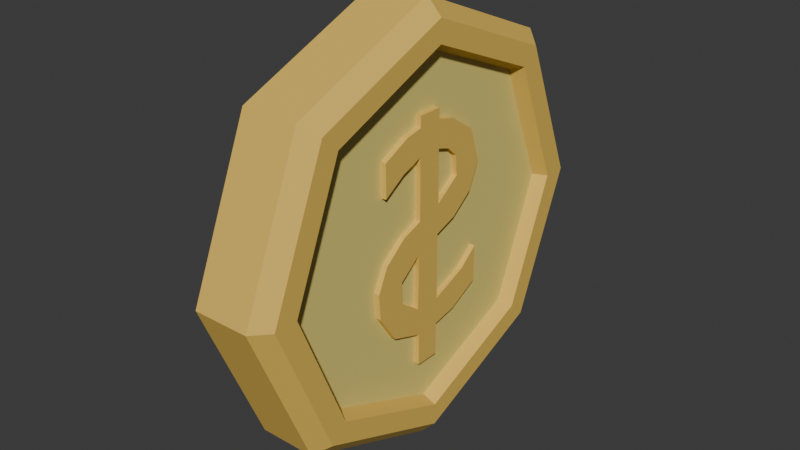 # Source: coin.blend  (saved by Blender 4.1.24; exported with 4.5.12 LTS)
import bpy
from mathutils import Matrix  # noqa: F401  (used for matrix-valued properties, if any)

bpy.ops.wm.read_factory_settings(use_empty=True)
scene = bpy.context.scene
scene.name = 'Scene'

# ---- collections
col_collection = bpy.data.collections.new('Collection'); scene.collection.children.link(col_collection)

# ---- materials (node trees are filled in below, after node groups)
mat_gold1 = bpy.data.materials.new('Gold1')
mat_gold1.use_backface_culling = True
mat_gold1.use_transparent_shadow = False
mat_gold1.diffuse_color = (0.8, 0.6698, 0.186, 1.0)
mat_gold2 = bpy.data.materials.new('Gold2')
mat_gold2.use_backface_culling = True
mat_gold2.use_transparent_shadow = False
mat_gold2.diffuse_color = (0.8, 0.5209, 0.09584, 1.0)

# ---- material node trees
mat_gold1.use_nodes = True; mat_gold1.node_tree.nodes.clear()
_N = mat_gold1.node_tree.nodes; _L = mat_gold1.node_tree.links
n0 = _N.new('ShaderNodeBsdfPrincipled'); n0.name = 'Principled BSDF'; n0.location = (10, 300)
n0.inputs[0].default_value = (0.8, 0.6698, 0.186, 1.0)
n0.inputs[2].default_value = 0.676
n0.inputs[20].default_value = 0.0
n1 = _N.new('ShaderNodeOutputMaterial'); n1.name = 'Material Output'; n1.location = (300, 300)
_L.new(n0.outputs[0], n1.inputs[0])
n1.is_active_output = True
mat_gold2.use_nodes = True; mat_gold2.node_tree.nodes.clear()
_N = mat_gold2.node_tree.nodes; _L = mat_gold2.node_tree.links
n0 = _N.new('ShaderNodeBsdfPrincipled'); n0.name = 'Principled BSDF'; n0.location = (10, 300)
n0.inputs[0].default_value = (0.8, 0.5209, 0.09584, 1.0)
n0.inputs[2].default_value = 0.8178
n0.inputs[20].default_value = 0.0
n1 = _N.new('ShaderNodeOutputMaterial'); n1.name = 'Material Output'; n1.location = (300, 300)
_L.new(n0.outputs[0], n1.inputs[0])
n1.is_active_output = True

# ---- world
world_world = bpy.data.worlds.new('World'); scene.world = world_world
world_world.use_nodes = True; world_world.node_tree.nodes.clear()
_N = world_world.node_tree.nodes; _L = world_world.node_tree.links
n0 = _N.new('ShaderNodeOutputWorld'); n0.name = 'World Output'; n0.location = (300, 300)
n1 = _N.new('ShaderNodeBackground'); n1.name = 'Background'; n1.location = (10, 300)
n1.inputs[0].default_value = (0.05088, 0.05088, 0.05088, 1.0)
_L.new(n1.outputs[0], n0.inputs[0])
n0.is_active_output = True
world_world.color = (0.05088, 0.05088, 0.05088)
world_world.use_sun_shadow = False
world_world.sun_shadow_jitter_overblur = 0.0

# ---- meshes
me_coin_cylinder_mesh = bpy.data.meshes.new('Coin_Cylinder-Mesh')
me_coin_cylinder_mesh.from_pydata([(0.02686, 0.1111, -0.1125), (0.02686, 0.1571, 0.0), (0.02686, 0.1111, 0.1125), (0.02686, 0.0, 0.1591), (0.02686, -0.1111, 0.1125), (0.02686, -0.1571, 0.0), (0.02686, -0.1111, -0.1125), (0.02686, 0.0, -0.1591), (-0.02686, 0.1571, 0.0), (-0.02686, 0.1111, -0.1125), (-0.02686, 0.0, -0.1591), (-0.02686, -0.1111, -0.1125), (-0.02686, -0.1571, 0.0), (-0.02686, -0.1111, 0.1125), (-0.02686, 0.0, 0.1591), (-0.02686, 0.1111, 0.1125), (-0.02629, 0.1414, 0.1414), (0.02629, 0.1414, 0.1414), (0.02629, 0.2, 0.0), (-0.02629, 0.2, 0.0), (-0.04, 0.0, -0.1647), (-0.04, 0.115, -0.1165), (-0.04, 0.1306, -0.1312), (-0.04, 0.0, -0.1853), (-0.04, -0.115, -0.1165), (-0.04, -0.1306, -0.1312), (-0.04, -0.1627, 0.0), (-0.04, -0.185, 0.0), (-0.04, -0.115, 0.1165), (-0.04, -0.1306, 0.1312), (-0.04, 0.0, 0.1647), (-0.04, 0.0, 0.1853), (0.04, 0.115, -0.1165), (0.04, 0.1627, 0.0), (0.02686, 0.1571, 0.0), (0.02686, 0.1111, -0.1125), (-0.04, 0.115, 0.1165), (-0.04, 0.1306, 0.1312), (-0.04, 0.1627, 0.0), (-0.04, 0.185, 0.0), (-0.04, -0.1627, 0.0), (-0.04, -0.115, 0.1165), (-0.02686, -0.1111, 0.1125), (-0.02686, -0.1571, 0.0), (-0.02629, 0.2, 0.0), (0.02629, 0.2, 0.0), (0.02629, 0.1414, -0.1414), (-0.02629, 0.1414, -0.1414), (0.04, 0.115, -0.1165), (0.04, 0.0, -0.1647), (0.04, 0.0, -0.1853), (0.04, 0.1306, -0.1312), (0.04, 0.1627, 0.0), (0.04, 0.185, 0.0), (0.04, 0.115, 0.1165), (0.04, 0.1306, 0.1312), (0.04, -0.115, -0.1165), (0.04, -0.1306, -0.1312), (-0.02629, -0.1414, -0.1414), (0.02629, -0.1414, -0.1414), (0.02629, -0.2, 0.0), (-0.02629, -0.2, 0.0), (0.04, -0.1627, 0.0), (0.04, -0.185, 0.0), (-0.02629, -0.2, 0.0), (0.02629, -0.2, 0.0), (0.02629, -0.1414, 0.1414), (-0.02629, -0.1414, 0.1414), (0.04, -0.115, 0.1165), (0.04, -0.1306, 0.1312), (-0.02629, -0.1414, 0.1414), (0.02629, -0.1414, 0.1414), (0.02629, 0.0, 0.2), (-0.02629, 0.0, 0.2), (0.04, 0.0, 0.1647), (0.04, 0.0, 0.1853), (-0.02629, 0.0, 0.2), (0.02629, 0.0, 0.2), (0.02629, 0.1414, 0.1414), (-0.02629, 0.1414, 0.1414), (-0.02629, 0.1414, -0.1414), (0.02629, 0.1414, -0.1414), (0.02629, 0.0, -0.2), (-0.02629, 0.0, -0.2), (-0.02629, 0.0, -0.2), (0.02629, 0.0, -0.2), (0.02629, -0.1414, -0.1414), (-0.02629, -0.1414, -0.1414), (0.04, -0.115, 0.1165), (0.04, -0.1627, 0.0), (0.02686, -0.1571, 0.0), (0.02686, -0.1111, 0.1125), (-0.04, 0.115, -0.1165), (-0.04, 0.0, -0.1647), (-0.02686, 0.0, -0.1591), (-0.02686, 0.1111, -0.1125), (-0.04, -0.115, 0.1165), (-0.04, 0.0, 0.1647), (-0.02686, 0.0, 0.1591), (-0.02686, -0.1111, 0.1125), (0.04, 0.0, -0.1647), (0.04, 0.115, -0.1165), (0.02686, 0.1111, -0.1125), (0.02686, 0.0, -0.1591), (0.04, 0.0, 0.1647), (0.04, -0.115, 0.1165), (0.02686, -0.1111, 0.1125), (0.02686, 0.0, 0.1591), (-0.04, 0.0, -0.1647), (-0.04, -0.115, -0.1165), (-0.02686, -0.1111, -0.1125), (-0.02686, 0.0, -0.1591), (-0.04, 0.0, 0.1647), (-0.04, 0.115, 0.1165), (-0.02686, 0.1111, 0.1125), (-0.02686, 0.0, 0.1591), (0.04, -0.115, -0.1165), (0.04, 0.0, -0.1647), (0.02686, 0.0, -0.1591), (0.02686, -0.1111, -0.1125), (0.04, 0.115, 0.1165), (0.04, 0.0, 0.1647), (0.02686, 0.0, 0.1591), (0.02686, 0.1111, 0.1125), (-0.04, -0.115, -0.1165), (-0.04, -0.1627, 0.0), (-0.02686, -0.1571, 0.0), (-0.02686, -0.1111, -0.1125), (-0.04, 0.115, 0.1165), (-0.04, 0.1627, 0.0), (-0.02686, 0.1571, 0.0), (-0.02686, 0.1111, 0.1125), (0.04, -0.1627, 0.0), (0.04, -0.115, -0.1165), (0.02686, -0.1111, -0.1125), (0.02686, -0.1571, 0.0), (-0.04, 0.1627, 0.0), (-0.04, 0.115, -0.1165), (-0.02686, 0.1111, -0.1125), (-0.02686, 0.1571, 0.0), (0.04, 0.1627, 0.0), (0.04, 0.115, 0.1165), (0.02686, 0.1111, 0.1125), (0.02686, 0.1571, 0.0), (-0.02629, 0.2, 0.0), (-0.02629, 0.1414, -0.1414), (-0.04, 0.1306, -0.1312), (-0.04, 0.185, 0.0), (0.02629, 0.1414, -0.1414), (0.02629, 0.2, 0.0), (0.04, 0.185, 0.0), (0.04, 0.1306, -0.1312), (-0.02629, 0.1414, -0.1414), (-0.02629, 0.0, -0.2), (-0.04, 0.0, -0.1853), (-0.04, 0.1306, -0.1312), (0.02629, 0.0, -0.2), (0.02629, 0.1414, -0.1414), (0.04, 0.1306, -0.1312), (0.04, 0.0, -0.1853), (-0.02629, 0.0, -0.2), (-0.02629, -0.1414, -0.1414), (-0.04, -0.1306, -0.1312), (-0.04, 0.0, -0.1853), (0.02629, -0.1414, -0.1414), (0.02629, 0.0, -0.2), (0.04, 0.0, -0.1853), (0.04, -0.1306, -0.1312), (-0.02629, -0.1414, -0.1414), (-0.02629, -0.2, 0.0), (-0.04, -0.185, 0.0), (-0.04, -0.1306, -0.1312), (0.02629, -0.2, 0.0), (0.02629, -0.1414, -0.1414), (0.04, -0.1306, -0.1312), (0.04, -0.185, 0.0), (-0.02629, -0.2, 0.0), (-0.02629, -0.1414, 0.1414), (-0.04, -0.1306, 0.1312), (-0.04, -0.185, 0.0), (0.02629, -0.1414, 0.1414), (0.02629, -0.2, 0.0), (0.04, -0.185, 0.0), (0.04, -0.1306, 0.1312), (-0.02629, -0.1414, 0.1414), (-0.02629, 0.0, 0.2), (-0.04, 0.0, 0.1853), (-0.04, -0.1306, 0.1312), (0.02629, 0.0, 0.2), (0.02629, -0.1414, 0.1414), (0.04, -0.1306, 0.1312), (0.04, 0.0, 0.1853), (-0.02629, 0.0, 0.2), (-0.02629, 0.1414, 0.1414), (-0.04, 0.1306, 0.1312), (-0.04, 0.0, 0.1853), (0.02629, 0.1414, 0.1414), (0.02629, 0.0, 0.2), (0.04, 0.0, 0.1853), (0.04, 0.1306, 0.1312), (-0.02629, 0.1414, 0.1414), (-0.02629, 0.2, 0.0), (-0.04, 0.185, 0.0), (-0.04, 0.1306, 0.1312), (0.02629, 0.2, 0.0), (0.02629, 0.1414, 0.1414), (0.04, 0.1306, 0.1312), (0.04, 0.185, 0.0), (0.03165, -0.03341, 0.06694), (0.01458, -0.03903, 0.06437), (0.03165, -0.01293, 0.07468), (0.03165, 0.04506, -0.04965), (0.01458, 0.03952, -0.05307), (0.03165, 0.01061, -0.06375), (0.03165, -0.05438, 0.05339), (0.01458, -0.03903, 0.06437), (0.03165, -0.03341, 0.06694), (0.03165, 0.0337, -0.08397), (0.01458, 0.06333, -0.06922), (0.03165, 0.06349, -0.06879), (0.03165, 0.01037, 0.0745), (0.01458, 0.01113, 0.07517), (0.03165, 0.02259, 0.07074), (0.03165, 0.02259, 0.07074), (0.01458, 0.03385, 0.06113), (0.03165, 0.03292, 0.06152), (0.03165, -0.03566, -0.02837), (0.01458, -0.03012, -0.02101), (0.03165, -0.01341, -0.01123), (0.03165, 0.03292, 0.06152), (0.01458, 0.03385, 0.06113), (0.03165, 0.035, 0.04289), (0.03165, -0.01287, 0.09933), (0.01458, -0.01293, 0.09955), (0.03165, -0.02958, 0.09587), (0.03165, 0.06349, -0.0345), (0.01458, 0.06348, -0.03467), (0.03165, 0.04506, -0.04965), (0.03165, 0.01033, 0.1094), (0.03165, -0.01286, 0.1094), (0.03165, -0.01287, 0.09933), (0.03165, 0.01033, 0.09926), (0.03165, 0.01088, 0.02534), (0.03165, 0.01037, 0.0745), (0.03165, -0.01293, 0.07468), (0.03165, -0.01286, 0.01838), (0.03165, 0.01061, -0.06375), (0.03165, 0.01033, -0.001979), (0.03165, -0.01341, -0.01123), (0.03165, -0.01453, -0.06324), (0.03165, 0.01035, -0.08863), (0.03165, -0.01291, -0.08876), (0.03165, -0.01286, -0.1193), (0.03165, 0.01033, -0.1193), (0.03165, -0.03503, -0.04955), (0.03165, -0.03566, -0.02837), (0.03165, 0.03201, 0.005717), (0.03165, 0.0535, 0.02211), (0.03165, 0.06424, 0.04632), (0.03165, 0.05352, 0.07816), (0.03165, 0.02882, 0.09499), (0.03165, -0.02958, 0.09587), (0.03165, -0.05471, 0.08354), (0.03165, -0.05438, 0.05339), (0.03165, -0.03341, 0.06694), (0.03165, 0.02259, 0.07074), (0.03165, 0.03292, 0.06152), (0.03165, 0.035, 0.04289), (0.03165, -0.03282, 0.01108), (0.03165, -0.05379, -0.005725), (0.03165, -0.06378, -0.02761), (0.03165, -0.06202, -0.05131), (0.03165, -0.04388, -0.07809), (0.03165, 0.0337, -0.08397), (0.03165, 0.06349, -0.06879), (0.03165, 0.06349, -0.0345), (0.03165, 0.04506, -0.04965), (0.01458, -0.0368, -0.03441), (0.03165, -0.03566, -0.02837), (0.03165, -0.03503, -0.04955), (0.01458, -0.03462, -0.05028), (0.03165, -0.02958, 0.09587), (0.01458, -0.01293, 0.09955), (0.01458, -0.03243, 0.09476), (0.01458, -0.05432, 0.08388), (0.03165, -0.05471, 0.08354), (0.03165, -0.02958, 0.09587), (0.01458, -0.03243, 0.09476), (0.03165, 0.04506, -0.04965), (0.01458, 0.06348, -0.03467), (0.01458, 0.03952, -0.05307), (0.01458, 0.01172, 0.0256), (0.03165, 0.01088, 0.02534), (0.03165, 0.035, 0.04289), (0.01458, 0.03376, 0.04132), (0.01458, 0.06409, 0.04461), (0.03165, 0.06424, 0.04632), (0.03165, 0.0535, 0.02211), (0.01458, 0.05238, 0.02083), (0.01458, 0.03074, 0.09422), (0.03165, 0.02882, 0.09499), (0.03165, 0.05352, 0.07816), (0.01458, 0.05468, 0.07668), (0.01458, -0.03095, 0.01203), (0.03165, -0.03282, 0.01108), (0.03165, -0.01286, 0.01838), (0.01458, -0.01286, 0.01838), (0.03165, -0.01293, 0.07468), (0.01458, -0.03903, 0.06437), (0.01458, -0.01292, 0.07456), (0.01458, -0.03462, -0.05028), (0.03165, -0.03503, -0.04955), (0.03165, -0.01453, -0.06324), (0.01458, -0.01354, -0.06349), (0.01458, 0.05238, 0.02083), (0.03165, 0.0535, 0.02211), (0.03165, 0.03201, 0.005717), (0.01458, 0.03002, 0.004733), (0.01458, -0.04555, -0.07676), (0.03165, -0.04388, -0.07809), (0.03165, -0.06202, -0.05131), (0.01458, -0.06253, -0.04966), (0.03165, 0.01061, -0.06375), (0.01458, 0.03952, -0.05307), (0.01458, 0.01039, -0.0633), (0.01458, -0.05264, -0.00434), (0.03165, -0.05379, -0.005725), (0.03165, -0.03282, 0.01108), (0.01458, -0.03095, 0.01203), (0.01458, -0.05499, 0.05212), (0.03165, -0.05438, 0.05339), (0.03165, -0.05471, 0.08354), (0.01458, -0.05432, 0.08388), (0.03165, -0.05438, 0.05339), (0.01458, -0.05499, 0.05212), (0.01458, -0.03903, 0.06437), (0.01458, 0.03002, 0.004733), (0.03165, 0.03201, 0.005717), (0.03165, 0.01033, -0.001979), (0.01458, 0.01033, -0.001979), (0.01458, 0.01033, -0.001979), (0.03165, 0.01033, -0.001979), (0.03165, 0.01061, -0.06375), (0.01458, 0.01039, -0.0633), (0.01458, 0.01113, 0.07517), (0.03165, 0.01037, 0.0745), (0.03165, 0.01088, 0.02534), (0.01458, 0.01172, 0.0256), (0.01458, -0.01354, -0.06349), (0.03165, -0.01453, -0.06324), (0.03165, -0.01341, -0.01123), (0.01458, -0.01286, -0.01188), (0.01458, -0.01286, 0.01838), (0.03165, -0.01286, 0.01838), (0.03165, -0.01293, 0.07468), (0.01458, -0.01292, 0.07456), (0.01458, -0.06345, -0.0259), (0.03165, -0.06378, -0.02761), (0.03165, -0.05379, -0.005725), (0.01458, -0.05264, -0.00434), (0.03165, -0.01341, -0.01123), (0.01458, -0.03012, -0.02101), (0.01458, -0.01286, -0.01188), (0.01458, 0.05468, 0.07668), (0.03165, 0.05352, 0.07816), (0.03165, 0.06424, 0.04632), (0.01458, 0.06409, 0.04461), (0.03165, 0.0337, -0.08397), (0.01458, 0.02907, -0.08534), (0.01458, 0.06333, -0.06922), (0.03165, 0.02259, 0.07074), (0.01458, 0.01113, 0.07517), (0.01458, 0.03385, 0.06113), (0.01458, -0.01302, -0.0889), (0.03165, -0.01291, -0.08876), (0.03165, -0.04388, -0.07809), (0.01458, -0.04555, -0.07676), (0.01458, 0.01033, 0.1094), (0.03165, 0.01033, 0.1094), (0.03165, 0.01033, 0.09926), (0.01458, 0.01033, 0.09926), (0.01458, -0.01286, 0.1094), (0.03165, -0.01286, 0.1094), (0.03165, 0.01033, 0.1094), (0.01458, 0.01033, 0.1094), (0.01458, 0.02907, -0.08534), (0.03165, 0.0337, -0.08397), (0.03165, 0.01035, -0.08863), (0.01458, 0.01033, -0.08858), (0.03165, -0.03566, -0.02837), (0.01458, -0.0368, -0.03441), (0.01458, -0.03012, -0.02101), (0.01458, -0.01293, 0.09955), (0.03165, -0.01287, 0.09933), (0.03165, -0.01286, 0.1094), (0.01458, -0.01286, 0.1094), (0.01458, 0.01033, 0.09926), (0.03165, 0.01033, 0.09926), (0.03165, 0.02882, 0.09499), (0.01458, 0.03074, 0.09422), (0.01458, 0.01033, -0.08858), (0.03165, 0.01035, -0.08863), (0.03165, 0.01033, -0.1193), (0.01458, 0.01033, -0.1193), (0.01458, 0.06348, -0.03467), (0.03165, 0.06349, -0.0345), (0.03165, 0.06349, -0.06879), (0.01458, 0.06333, -0.06922), (0.01458, 0.01033, -0.1193), (0.03165, 0.01033, -0.1193), (0.03165, -0.01286, -0.1193), (0.01458, -0.01286, -0.1193), (0.03165, 0.035, 0.04289), (0.01458, 0.03385, 0.06113), (0.01458, 0.03376, 0.04132), (0.01458, -0.01286, -0.1193), (0.03165, -0.01286, -0.1193), (0.03165, -0.01291, -0.08876), (0.01458, -0.01302, -0.0889), (0.01458, -0.06253, -0.04966), (0.03165, -0.06202, -0.05131), (0.03165, -0.06378, -0.02761), (0.01458, -0.06345, -0.0259), (-0.03387, 0.03341, 0.06694), (-0.0168, 0.03903, 0.06437), (-0.03387, 0.01293, 0.07468), (-0.03387, -0.04506, -0.04965), (-0.0168, -0.03952, -0.05307), (-0.03387, -0.01061, -0.06375), (-0.03387, 0.05438, 0.05339), (-0.0168, 0.03903, 0.06437), (-0.03387, 0.03341, 0.06694), (-0.03387, -0.0337, -0.08397), (-0.0168, -0.06333, -0.06922), (-0.03387, -0.06349, -0.06879), (-0.03387, -0.01037, 0.0745), (-0.0168, -0.01113, 0.07517), (-0.03387, -0.02259, 0.07074), (-0.03387, -0.02259, 0.07074), (-0.0168, -0.03385, 0.06113), (-0.03387, -0.03292, 0.06152), (-0.03387, 0.03565, -0.02837), (-0.0168, 0.03012, -0.02101), (-0.03387, 0.01341, -0.01123), (-0.03387, -0.03292, 0.06152), (-0.0168, -0.03385, 0.06113), (-0.03387, -0.035, 0.04289), (-0.03387, 0.01287, 0.09933), (-0.0168, 0.01293, 0.09955), (-0.03387, 0.02958, 0.09587), (-0.03387, -0.06349, -0.0345), (-0.0168, -0.06348, -0.03467), (-0.03387, -0.04506, -0.04965), (-0.03387, -0.01033, 0.1094), (-0.03387, 0.01286, 0.1094), (-0.03387, 0.01287, 0.09933), (-0.03387, -0.01033, 0.09926), (-0.03387, -0.01088, 0.02534), (-0.03387, -0.01037, 0.0745), (-0.03387, 0.01293, 0.07468), (-0.03387, 0.01286, 0.01838), (-0.03387, -0.01061, -0.06375), (-0.03387, -0.01033, -0.001979), (-0.03387, 0.01341, -0.01123), (-0.03387, 0.01453, -0.06324), (-0.03387, -0.01035, -0.08863), (-0.03387, 0.01291, -0.08876), (-0.03387, 0.01286, -0.1193), (-0.03387, -0.01033, -0.1193), (-0.03387, 0.03502, -0.04955), (-0.03387, 0.03565, -0.02837), (-0.03387, -0.03202, 0.005717), (-0.03387, -0.0535, 0.02211), (-0.03387, -0.06424, 0.04632), (-0.03387, -0.05353, 0.07816), (-0.03387, -0.02882, 0.09499), (-0.03387, 0.02958, 0.09587), (-0.03387, 0.05471, 0.08354), (-0.03387, 0.05438, 0.05339), (-0.03387, 0.03341, 0.06694), (-0.03387, -0.02259, 0.07074), (-0.03387, -0.03292, 0.06152), (-0.03387, -0.035, 0.04289), (-0.03387, 0.03282, 0.01108), (-0.03387, 0.05378, -0.005725), (-0.03387, 0.06378, -0.02761), (-0.03387, 0.06202, -0.05131), (-0.03387, 0.04388, -0.07809), (-0.03387, -0.0337, -0.08397), (-0.03387, -0.06349, -0.06879), (-0.03387, -0.06349, -0.0345), (-0.03387, -0.04506, -0.04965), (-0.0168, 0.0368, -0.03441), (-0.03387, 0.03565, -0.02837), (-0.03387, 0.03502, -0.04955), (-0.0168, 0.03462, -0.05028), (-0.03387, 0.02958, 0.09587), (-0.0168, 0.01293, 0.09955), (-0.0168, 0.03243, 0.09476), (-0.0168, 0.05432, 0.08388), (-0.03387, 0.05471, 0.08354), (-0.03387, 0.02958, 0.09587), (-0.0168, 0.03243, 0.09476), (-0.03387, -0.04506, -0.04965), (-0.0168, -0.06348, -0.03467), (-0.0168, -0.03952, -0.05307), (-0.0168, -0.01172, 0.0256), (-0.03387, -0.01088, 0.02534), (-0.03387, -0.035, 0.04289), (-0.0168, -0.03376, 0.04132), (-0.0168, -0.06409, 0.04461), (-0.03387, -0.06424, 0.04632), (-0.03387, -0.0535, 0.02211), (-0.0168, -0.05238, 0.02083), (-0.0168, -0.03074, 0.09422), (-0.03387, -0.02882, 0.09499), (-0.03387, -0.05353, 0.07816), (-0.0168, -0.05468, 0.07668), (-0.0168, 0.03095, 0.01203), (-0.03387, 0.03282, 0.01108), (-0.03387, 0.01286, 0.01838), (-0.0168, 0.01286, 0.01838), (-0.03387, 0.01293, 0.07468), (-0.0168, 0.03903, 0.06437), (-0.0168, 0.01292, 0.07456), (-0.0168, 0.03462, -0.05028), (-0.03387, 0.03502, -0.04955), (-0.03387, 0.01453, -0.06324), (-0.0168, 0.01354, -0.06349), (-0.0168, -0.05238, 0.02083), (-0.03387, -0.0535, 0.02211), (-0.03387, -0.03202, 0.005717), (-0.0168, -0.03002, 0.004733), (-0.0168, 0.04555, -0.07676), (-0.03387, 0.04388, -0.07809), (-0.03387, 0.06202, -0.05131), (-0.0168, 0.06252, -0.04966), (-0.03387, -0.01061, -0.06375), (-0.0168, -0.03952, -0.05307), (-0.0168, -0.01039, -0.0633), (-0.0168, 0.05264, -0.00434), (-0.03387, 0.05378, -0.005725), (-0.03387, 0.03282, 0.01108), (-0.0168, 0.03095, 0.01203), (-0.0168, 0.05499, 0.05212), (-0.03387, 0.05438, 0.05339), (-0.03387, 0.05471, 0.08354), (-0.0168, 0.05432, 0.08388), (-0.03387, 0.05438, 0.05339), (-0.0168, 0.05499, 0.05212), (-0.0168, 0.03903, 0.06437), (-0.0168, -0.03002, 0.004733), (-0.03387, -0.03202, 0.005717), (-0.03387, -0.01033, -0.001979), (-0.0168, -0.01033, -0.001979), (-0.0168, -0.01033, -0.001979), (-0.03387, -0.01033, -0.001979), (-0.03387, -0.01061, -0.06375), (-0.0168, -0.01039, -0.0633), (-0.0168, -0.01113, 0.07517), (-0.03387, -0.01037, 0.0745), (-0.03387, -0.01088, 0.02534), (-0.0168, -0.01172, 0.0256), (-0.0168, 0.01354, -0.06349), (-0.03387, 0.01453, -0.06324), (-0.03387, 0.01341, -0.01123), (-0.0168, 0.01286, -0.01188), (-0.0168, 0.01286, 0.01838), (-0.03387, 0.01286, 0.01838), (-0.03387, 0.01293, 0.07468), (-0.0168, 0.01292, 0.07456), (-0.0168, 0.06345, -0.0259), (-0.03387, 0.06378, -0.02761), (-0.03387, 0.05378, -0.005725), (-0.0168, 0.05264, -0.00434), (-0.03387, 0.01341, -0.01123), (-0.0168, 0.03012, -0.02101), (-0.0168, 0.01286, -0.01188), (-0.0168, -0.05468, 0.07668), (-0.03387, -0.05353, 0.07816), (-0.03387, -0.06424, 0.04632), (-0.0168, -0.06409, 0.04461), (-0.03387, -0.0337, -0.08397), (-0.0168, -0.02907, -0.08534), (-0.0168, -0.06333, -0.06922), (-0.03387, -0.02259, 0.07074), (-0.0168, -0.01113, 0.07517), (-0.0168, -0.03385, 0.06113), (-0.0168, 0.01302, -0.0889), (-0.03387, 0.01291, -0.08876), (-0.03387, 0.04388, -0.07809), (-0.0168, 0.04555, -0.07676), (-0.0168, -0.01033, 0.1094), (-0.03387, -0.01033, 0.1094), (-0.03387, -0.01033, 0.09926), (-0.0168, -0.01033, 0.09926), (-0.0168, 0.01286, 0.1094), (-0.03387, 0.01286, 0.1094), (-0.03387, -0.01033, 0.1094), (-0.0168, -0.01033, 0.1094), (-0.0168, -0.02907, -0.08534), (-0.03387, -0.0337, -0.08397), (-0.03387, -0.01035, -0.08863), (-0.0168, -0.01034, -0.08858), (-0.03387, 0.03565, -0.02837), (-0.0168, 0.0368, -0.03441), (-0.0168, 0.03012, -0.02101), (-0.0168, 0.01293, 0.09955), (-0.03387, 0.01287, 0.09933), (-0.03387, 0.01286, 0.1094), (-0.0168, 0.01286, 0.1094), (-0.0168, -0.01033, 0.09926), (-0.03387, -0.01033, 0.09926), (-0.03387, -0.02882, 0.09499), (-0.0168, -0.03074, 0.09422), (-0.0168, -0.01034, -0.08858), (-0.03387, -0.01035, -0.08863), (-0.03387, -0.01033, -0.1193), (-0.0168, -0.01033, -0.1193), (-0.0168, -0.06348, -0.03467), (-0.03387, -0.06349, -0.0345), (-0.03387, -0.06349, -0.06879), (-0.0168, -0.06333, -0.06922), (-0.0168, -0.01033, -0.1193), (-0.03387, -0.01033, -0.1193), (-0.03387, 0.01286, -0.1193), (-0.0168, 0.01286, -0.1193), (-0.03387, -0.035, 0.04289), (-0.0168, -0.03385, 0.06113), (-0.0168, -0.03376, 0.04132), (-0.0168, 0.01286, -0.1193), (-0.03387, 0.01286, -0.1193), (-0.03387, 0.01291, -0.08876), (-0.0168, 0.01302, -0.0889), (-0.0168, 0.06252, -0.04966), (-0.03387, 0.06202, -0.05131), (-0.03387, 0.06378, -0.02761), (-0.0168, 0.06345, -0.0259)], [], [(6, 7, 0), (0, 1, 2), (2, 3, 4), (4, 5, 6), (6, 0, 2), (2, 4, 6), (9, 15, 8), (15, 13, 14), (13, 11, 12), (11, 9, 10), (9, 13, 15), (13, 9, 11), (17, 19, 16), (19, 17, 18), (21, 23, 20), (23, 21, 22), (20, 25, 24), (25, 20, 23), (24, 27, 26), (27, 24, 25), (26, 29, 28), (29, 26, 27), (28, 31, 30), (31, 28, 29), (34, 35, 32), (32, 33, 34), (30, 37, 36), (37, 30, 31), (36, 39, 38), (39, 36, 37), (41, 43, 40), (43, 41, 42), (45, 47, 44), (47, 45, 46), (50, 51, 48), (48, 49, 50), (51, 53, 52), (52, 48, 51), (53, 55, 54), (54, 52, 53), (57, 50, 49), (49, 56, 57), (60, 61, 58), (58, 59, 60), (63, 57, 56), (56, 62, 63), (66, 67, 64), (64, 65, 66), (69, 63, 62), (62, 68, 69), (71, 73, 70), (73, 71, 72), (75, 69, 68), (68, 74, 75), (77, 79, 76), (79, 77, 78), (55, 75, 74), (74, 54, 55), (82, 83, 80), (80, 81, 82), (86, 87, 84), (84, 85, 86), (89, 91, 88), (91, 89, 90), (93, 95, 92), (95, 93, 94), (98, 99, 96), (96, 97, 98), (101, 103, 100), (103, 101, 102), (106, 107, 104), (104, 105, 106), (109, 111, 108), (111, 109, 110), (114, 115, 112), (112, 113, 114), (117, 119, 116), (119, 117, 118), (122, 123, 120), (120, 121, 122), (125, 127, 124), (127, 125, 126), (130, 131, 128), (128, 129, 130), (133, 135, 132), (135, 133, 134), (138, 139, 136), (136, 137, 138), (142, 143, 140), (140, 141, 142), (145, 147, 144), (147, 145, 146), (150, 151, 148), (148, 149, 150), (154, 155, 152), (152, 153, 154), (158, 159, 156), (156, 157, 158), (162, 163, 160), (160, 161, 162), (166, 167, 164), (164, 165, 166), (169, 171, 168), (171, 169, 170), (174, 175, 172), (172, 173, 174), (177, 179, 176), (179, 177, 178), (182, 183, 180), (180, 181, 182), (185, 187, 184), (187, 185, 186), (189, 191, 188), (191, 189, 190), (193, 195, 192), (195, 193, 194), (197, 199, 196), (199, 197, 198), (201, 203, 200), (203, 201, 202), (206, 207, 204), (204, 205, 206), (38, 22, 21), (22, 38, 39), (208, 209, 210), (211, 212, 213), (214, 215, 216), (217, 218, 219), (220, 221, 222), (223, 224, 225), (226, 227, 228), (229, 230, 231), (232, 233, 234), (235, 236, 237), (240, 241, 238), (238, 239, 240), (244, 245, 242), (242, 243, 244), (248, 249, 246), (246, 247, 248), (252, 253, 250), (250, 251, 252), (247, 256, 257), (257, 258, 259), (259, 260, 241), (241, 240, 261), (261, 262, 263), (242, 245, 268), (268, 269, 270), (270, 271, 272), (272, 251, 250), (250, 273, 274), (274, 275, 276), (248, 247, 257), (259, 241, 261), (261, 263, 264), (242, 268, 270), (270, 272, 250), (250, 274, 276), (261, 264, 244), (250, 276, 246), (259, 261, 244), (250, 246, 249), (259, 244, 243), (250, 249, 254), (259, 243, 265), (270, 250, 254), (259, 265, 266), (270, 254, 255), (257, 259, 266), (242, 270, 255), (257, 266, 267), (267, 242, 255), (248, 257, 267), (267, 255, 248), (278, 280, 277), (280, 278, 279), (281, 282, 283), (285, 287, 284), (287, 285, 286), (288, 289, 290), (292, 294, 291), (294, 292, 293), (296, 298, 295), (298, 296, 297), (300, 302, 299), (302, 300, 301), (304, 306, 303), (306, 304, 305), (307, 308, 309), (311, 313, 310), (313, 311, 312), (316, 317, 314), (314, 315, 316), (320, 321, 318), (318, 319, 320), (322, 323, 324), (326, 328, 325), (328, 326, 327), (331, 332, 329), (329, 330, 331), (333, 334, 335), (338, 339, 336), (336, 337, 338), (341, 343, 340), (343, 341, 342), (345, 347, 344), (347, 345, 346), (350, 351, 348), (348, 349, 350), (354, 355, 352), (352, 353, 354), (358, 359, 356), (356, 357, 358), (360, 361, 362), (364, 366, 363), (366, 364, 365), (367, 368, 369), (370, 371, 372), (375, 376, 373), (373, 374, 375), (378, 380, 377), (380, 378, 379), (382, 384, 381), (384, 382, 383), (387, 388, 385), (385, 386, 387), (389, 390, 391), (394, 395, 392), (392, 393, 394), (397, 399, 396), (399, 397, 398), (401, 403, 400), (403, 401, 402), (405, 407, 404), (407, 405, 406), (410, 411, 408), (408, 409, 410), (412, 413, 414), (417, 418, 415), (415, 416, 417), (421, 422, 419), (419, 420, 421), (423, 424, 425), (426, 427, 428), (429, 430, 431), (432, 433, 434), (435, 436, 437), (438, 439, 440), (441, 442, 443), (444, 445, 446), (447, 448, 449), (450, 451, 452), (454, 456, 453), (456, 454, 455), (458, 460, 457), (460, 458, 459), (462, 464, 461), (464, 462, 463), (466, 468, 465), (468, 466, 467), (491, 489, 490), (489, 465, 488), (465, 487, 466), (487, 485, 486), (485, 483, 484), (483, 457, 460), (479, 477, 478), (477, 455, 476), (455, 475, 456), (475, 473, 474), (473, 471, 472), (461, 489, 491), (489, 487, 465), (487, 483, 485), (459, 477, 479), (477, 475, 455), (473, 462, 471), (464, 489, 461), (458, 477, 459), (473, 463, 462), (464, 487, 489), (458, 475, 477), (469, 487, 464), (480, 475, 458), (470, 487, 469), (481, 475, 480), (470, 483, 487), (481, 473, 475), (463, 483, 470), (482, 473, 481), (463, 457, 483), (457, 473, 482), (473, 457, 463), (494, 495, 492), (492, 493, 494), (496, 497, 498), (500, 502, 499), (502, 500, 501), (503, 504, 505), (507, 509, 506), (509, 507, 508), (512, 513, 510), (510, 511, 512), (515, 517, 514), (517, 515, 516), (519, 521, 518), (521, 519, 520), (522, 523, 524), (526, 528, 525), (528, 526, 527), (531, 532, 529), (529, 530, 531), (534, 536, 533), (536, 534, 535), (537, 538, 539), (541, 543, 540), (543, 541, 542), (545, 547, 544), (547, 545, 546), (548, 549, 550), (553, 554, 551), (551, 552, 553), (557, 558, 555), (555, 556, 557), (561, 562, 559), (559, 560, 561), (564, 566, 563), (566, 564, 565), (568, 570, 567), (570, 568, 569), (572, 574, 571), (574, 572, 573), (575, 576, 577), (580, 581, 578), (578, 579, 580), (582, 583, 584), (585, 586, 587), (590, 591, 588), (588, 589, 590), (594, 595, 592), (592, 593, 594), (597, 599, 596), (599, 597, 598), (602, 603, 600), (600, 601, 602), (604, 605, 606), (608, 610, 607), (610, 608, 609), (612, 614, 611), (614, 612, 613), (617, 618, 615), (615, 616, 617), (621, 622, 619), (619, 620, 621), (625, 626, 623), (623, 624, 625), (627, 628, 629), (631, 633, 630), (633, 631, 632), (635, 637, 634), (637, 635, 636)])
me_coin_cylinder_mesh.polygons.foreach_set('use_smooth', [0, 0, 0, 0, 0, 0, 0, 0, 0, 0, 0, 0, 0, 0, 0, 0, 0, 0, 0, 0, 0, 0, 0, 0, 0, 1, 0, 0, 0, 0, 1, 0, 0, 0, 0, 0, 0, 0, 0, 0, 0, 0, 0, 0, 0, 0, 0, 0, 0, 0, 0, 0, 0, 0, 0, 0, 0, 0, 0, 0, 0, 0, 0, 0, 1, 0, 0, 0, 0, 0, 0, 1, 0, 0, 0, 1, 1, 0, 0, 0, 0, 0, 0, 1, 1, 0, 0, 0, 0, 0, 0, 0, 0, 0, 0, 0, 0, 0, 0, 0, 0, 0, 0, 0, 0, 0, 0, 0, 0, 0, 0, 0, 0, 0, 0, 0, 0, 0, 0, 0, 0, 0, 0, 0, 0, 0, 0, 0, 0, 0, 0, 0, 0, 0, 0, 0, 0, 0, 0, 0, 0, 0, 0, 0, 0, 0, 0, 0, 0, 0, 0, 0, 0, 0, 0, 0, 0, 0, 0, 0, 0, 0, 0, 0, 0, 0, 0, 0, 0, 0, 0, 0, 0, 0, 0, 1, 1, 0, 1, 1, 0, 1, 1, 1, 1, 1, 1, 1, 1, 0, 1, 1, 1, 1, 1, 1, 0, 1, 1, 1, 1, 0, 1, 1, 1, 1, 1, 1, 1, 1, 0, 0, 1, 1, 0, 1, 1, 0, 0, 1, 1, 0, 0, 0, 0, 1, 1, 0, 1, 1, 1, 1, 0, 1, 1, 1, 0, 0, 0, 1, 1, 1, 1, 0, 0, 0, 0, 0, 0, 0, 0, 0, 0, 0, 0, 0, 0, 0, 0, 0, 0, 0, 0, 0, 0, 0, 0, 0, 0, 0, 0, 0, 0, 0, 0, 0, 0, 0, 0, 0, 0, 0, 0, 0, 0, 0, 0, 0, 0, 0, 0, 0, 0, 0, 1, 1, 0, 1, 1, 0, 1, 1, 1, 1, 1, 1, 1, 1, 0, 1, 1, 1, 1, 1, 1, 0, 1, 1, 1, 1, 1, 1, 1, 1, 1, 1, 1, 1, 1, 1, 1, 1, 1, 0, 1, 1, 0, 0, 1, 1, 0, 0, 0, 0, 1, 1, 0, 1, 1, 1, 1, 1, 0, 1, 1, 0, 0, 0, 1, 1, 1, 1])
me_coin_cylinder_mesh.polygons.foreach_set('material_index', [0, 0, 0, 0, 0, 0, 0, 0, 0, 0, 0, 0, 1, 1, 1, 1, 1, 1, 1, 1, 1, 1, 1, 1, 1, 1, 1, 1, 1, 1, 1, 1, 1, 1, 1, 1, 1, 1, 1, 1, 1, 1, 1, 1, 1, 1, 1, 1, 1, 1, 1, 1, 1, 1, 1, 1, 1, 1, 1, 1, 1, 1, 1, 1, 1, 1, 1, 1, 1, 1, 1, 1, 1, 1, 1, 1, 1, 1, 1, 1, 1, 1, 1, 1, 1, 1, 1, 1, 1, 1, 1, 1, 1, 1, 1, 1, 1, 1, 1, 1, 1, 1, 1, 1, 1, 1, 1, 1, 1, 1, 1, 1, 1, 1, 1, 1, 1, 1, 1, 1, 1, 1, 1, 1, 1, 1, 1, 1, 1, 1, 1, 1, 1, 1, 1, 1, 1, 1, 1, 1, 1, 1, 1, 1, 1, 1, 1, 1, 1, 1, 1, 1, 1, 1, 1, 1, 1, 1, 1, 1, 1, 1, 1, 1, 1, 1, 1, 1, 1, 1, 1, 1, 1, 1, 1, 1, 1, 1, 1, 1, 1, 1, 1, 1, 1, 1, 1, 1, 1, 1, 1, 1, 1, 1, 1, 1, 1, 1, 1, 1, 1, 1, 1, 1, 1, 1, 1, 1, 1, 1, 1, 1, 1, 1, 1, 1, 1, 1, 1, 1, 1, 1, 1, 1, 1, 1, 1, 1, 1, 1, 1, 1, 1, 1, 1, 1, 1, 1, 1, 1, 1, 1, 1, 1, 1, 1, 1, 1, 1, 1, 1, 1, 1, 1, 1, 1, 1, 1, 1, 1, 1, 1, 1, 1, 1, 1, 1, 1, 1, 1, 1, 1, 1, 1, 1, 1, 1, 1, 1, 1, 1, 1, 1, 1, 1, 1, 1, 1, 1, 1, 1, 1, 1, 1, 1, 1, 1, 1, 1, 1, 1, 1, 1, 1, 1, 1, 1, 1, 1, 1, 1, 1, 1, 1, 1, 1, 1, 1, 1, 1, 1, 1, 1, 1, 1, 1, 1, 1, 1, 1, 1, 1, 1, 1, 1, 1, 1, 1, 1, 1, 1, 1, 1, 1, 1, 1, 1, 1, 1, 1, 1, 1, 1, 1, 1, 1, 1, 1, 1, 1, 1, 1])
_uv = me_coin_cylinder_mesh.uv_layers.new(name='UVMap')
_uv.uv.foreach_set('vector', [0.4033, 0.09673, 0.4668, 0.25, 0.4033, 0.4033, 0.4033, 0.4033, 0.25, 0.4668, 0.09673, 0.4033, 0.09673, 0.4033, 0.03324, 0.25, 0.09673, 0.09673, 0.09673, 0.09673, 0.25, 0.03324, 0.4033, 0.09673, 0.4033, 0.09673, 0.4033, 0.4033, 0.09673, 0.4033, 0.09673, 0.4033, 0.09673, 0.09673, 0.4033, 0.09673, 0.9033, 0.4033, 0.5967, 0.4033, 0.75, 0.4668, 0.5967, 0.4033, 0.5967, 0.09673, 0.5332, 0.25, 0.5967, 0.09673, 0.9033, 0.09673, 0.75, 0.03324, 0.9033, 0.09673, 0.9033, 0.4033, 0.9668, 0.25, 0.9033, 0.4033, 0.5967, 0.09673, 0.5967, 0.4033, 0.5967, 0.09673, 0.9033, 0.4033, 0.9033, 0.09673, 0.125, 0.9143, 0.0, 0.5857, 0.125, 0.5857, 0.0, 0.5857, 0.125, 0.9143, 0.0, 0.9143, 0.9033, 0.4033, 0.9803, 0.25, 0.9668, 0.25, 0.9803, 0.25, 0.9033, 0.4033, 0.913, 0.413, 0.9668, 0.25, 0.913, 0.08701, 0.9033, 0.09673, 0.913, 0.08701, 0.9668, 0.25, 0.9803, 0.25, 0.9033, 0.09673, 0.75, 0.01935, 0.75, 0.03324, 0.75, 0.01935, 0.9033, 0.09673, 0.913, 0.08701, 0.75, 0.03324, 0.587, 0.08701, 0.5967, 0.09673, 0.587, 0.08701, 0.75, 0.03324, 0.75, 0.01935, 0.5967, 0.09673, 0.5197, 0.25, 0.5332, 0.25, 0.5197, 0.25, 0.5967, 0.09673, 0.587, 0.08701, 0.25, 0.4668, 0.4033, 0.4033, 0.4033, 0.4033, 0.4033, 0.4033, 0.25, 0.4668, 0.25, 0.4668, 0.5332, 0.25, 0.587, 0.413, 0.5967, 0.4033, 0.587, 0.413, 0.5332, 0.25, 0.5197, 0.25, 0.5967, 0.4033, 0.75, 0.4807, 0.75, 0.4668, 0.75, 0.4807, 0.5967, 0.4033, 0.587, 0.413, 0.5967, 0.09673, 0.75, 0.03324, 0.75, 0.03324, 0.75, 0.03324, 0.5967, 0.09673, 0.5967, 0.09673, 1.0, 0.9143, 0.875, 0.5857, 1.0, 0.5857, 0.875, 0.5857, 1.0, 0.9143, 0.875, 0.9143, 0.4803, 0.25, 0.413, 0.413, 0.4033, 0.4033, 0.4033, 0.4033, 0.4668, 0.25, 0.4803, 0.25, 0.413, 0.413, 0.25, 0.4807, 0.25, 0.4668, 0.25, 0.4668, 0.4033, 0.4033, 0.413, 0.413, 0.25, 0.4807, 0.08701, 0.413, 0.09673, 0.4033, 0.09673, 0.4033, 0.25, 0.4668, 0.25, 0.4807, 0.413, 0.08701, 0.4803, 0.25, 0.4668, 0.25, 0.4668, 0.25, 0.4033, 0.09673, 0.413, 0.08701, 0.5, 0.9143, 0.5, 0.5857, 0.625, 0.5857, 0.625, 0.5857, 0.625, 0.9143, 0.5, 0.9143, 0.25, 0.01935, 0.413, 0.08701, 0.4033, 0.09673, 0.4033, 0.09673, 0.25, 0.03324, 0.25, 0.01935, 0.375, 0.9143, 0.375, 0.5857, 0.5, 0.5857, 0.5, 0.5857, 0.5, 0.9143, 0.375, 0.9143, 0.08701, 0.08701, 0.25, 0.01935, 0.25, 0.03324, 0.25, 0.03324, 0.09673, 0.09673, 0.08701, 0.08701, 0.375, 0.9143, 0.25, 0.5857, 0.375, 0.5857, 0.25, 0.5857, 0.375, 0.9143, 0.25, 0.9143, 0.01967, 0.25, 0.08701, 0.08701, 0.09673, 0.09673, 0.09673, 0.09673, 0.03324, 0.25, 0.01967, 0.25, 0.25, 0.9143, 0.125, 0.5857, 0.25, 0.5857, 0.125, 0.5857, 0.25, 0.9143, 0.125, 0.9143, 0.08701, 0.413, 0.01967, 0.25, 0.03324, 0.25, 0.03324, 0.25, 0.09673, 0.4033, 0.08701, 0.413, 0.75, 0.9143, 0.75, 0.5857, 0.875, 0.5857, 0.875, 0.5857, 0.875, 0.9143, 0.75, 0.9143, 0.625, 0.9143, 0.625, 0.5857, 0.75, 0.5857, 0.75, 0.5857, 0.75, 0.9143, 0.625, 0.9143, 0.25, 0.03324, 0.09673, 0.09673, 0.09673, 0.09673, 0.09673, 0.09673, 0.25, 0.03324, 0.25, 0.03324, 0.9668, 0.25, 0.9033, 0.4033, 0.9033, 0.4033, 0.9033, 0.4033, 0.9668, 0.25, 0.9668, 0.25, 0.5332, 0.25, 0.5967, 0.09673, 0.5967, 0.09673, 0.5967, 0.09673, 0.5332, 0.25, 0.5332, 0.25, 0.4033, 0.4033, 0.4668, 0.25, 0.4668, 0.25, 0.4668, 0.25, 0.4033, 0.4033, 0.4033, 0.4033, 0.09673, 0.09673, 0.03324, 0.25, 0.03324, 0.25, 0.03324, 0.25, 0.09673, 0.09673, 0.09673, 0.09673, 0.9033, 0.09673, 0.9668, 0.25, 0.9668, 0.25, 0.9668, 0.25, 0.9033, 0.09673, 0.9033, 0.09673, 0.5967, 0.4033, 0.5332, 0.25, 0.5332, 0.25, 0.5332, 0.25, 0.5967, 0.4033, 0.5967, 0.4033, 0.4668, 0.25, 0.4033, 0.09673, 0.4033, 0.09673, 0.4033, 0.09673, 0.4668, 0.25, 0.4668, 0.25, 0.03324, 0.25, 0.09673, 0.4033, 0.09673, 0.4033, 0.09673, 0.4033, 0.03324, 0.25, 0.03324, 0.25, 0.75, 0.03324, 0.9033, 0.09673, 0.9033, 0.09673, 0.9033, 0.09673, 0.75, 0.03324, 0.75, 0.03324, 0.75, 0.4668, 0.5967, 0.4033, 0.5967, 0.4033, 0.5967, 0.4033, 0.75, 0.4668, 0.75, 0.4668, 0.4033, 0.09673, 0.25, 0.03324, 0.25, 0.03324, 0.25, 0.03324, 0.4033, 0.09673, 0.4033, 0.09673, 0.9033, 0.4033, 0.75, 0.4668, 0.75, 0.4668, 0.75, 0.4668, 0.9033, 0.4033, 0.9033, 0.4033, 0.09673, 0.4033, 0.25, 0.4668, 0.25, 0.4668, 0.25, 0.4668, 0.09673, 0.4033, 0.09673, 0.4033, 0.875, 0.5857, 0.9953, 0.5, 1.0, 0.5857, 0.9953, 0.5, 0.875, 0.5857, 0.8793, 0.5, 0.9953, 1.0, 0.8793, 1.0, 0.875, 0.9143, 0.875, 0.9143, 1.0, 0.9143, 0.9953, 1.0, 0.7546, 0.5, 0.87, 0.5, 0.875, 0.5857, 0.875, 0.5857, 0.75, 0.5857, 0.7546, 0.5, 0.87, 1.0, 0.7546, 1.0, 0.75, 0.9143, 0.75, 0.9143, 0.875, 0.9143, 0.87, 1.0, 0.63, 0.5, 0.7454, 0.5, 0.75, 0.5857, 0.75, 0.5857, 0.625, 0.5857, 0.63, 0.5, 0.7454, 1.0, 0.63, 1.0, 0.625, 0.9143, 0.625, 0.9143, 0.75, 0.9143, 0.7454, 1.0, 0.5, 0.5857, 0.6207, 0.5, 0.625, 0.5857, 0.6207, 0.5, 0.5, 0.5857, 0.5047, 0.5, 0.6207, 1.0, 0.5047, 1.0, 0.5, 0.9143, 0.5, 0.9143, 0.625, 0.9143, 0.6207, 1.0, 0.375, 0.5857, 0.4953, 0.5, 0.5, 0.5857, 0.4953, 0.5, 0.375, 0.5857, 0.3793, 0.5, 0.4953, 1.0, 0.3793, 1.0, 0.375, 0.9143, 0.375, 0.9143, 0.5, 0.9143, 0.4953, 1.0, 0.25, 0.5857, 0.37, 0.5, 0.375, 0.5857, 0.37, 0.5, 0.25, 0.5857, 0.2546, 0.5, 0.375, 0.9143, 0.2546, 1.0, 0.25, 0.9143, 0.2546, 1.0, 0.375, 0.9143, 0.37, 1.0, 0.125, 0.5857, 0.2454, 0.5, 0.25, 0.5857, 0.2454, 0.5, 0.125, 0.5857, 0.13, 0.5, 0.25, 0.9143, 0.13, 1.0, 0.125, 0.9143, 0.13, 1.0, 0.25, 0.9143, 0.2454, 1.0, 0.0, 0.5857, 0.1207, 0.5, 0.125, 0.5857, 0.1207, 0.5, 0.0, 0.5857, 0.00469, 0.5, 0.1207, 1.0, 0.00469, 1.0, 0.0, 0.9143, 0.0, 0.9143, 0.125, 0.9143, 0.1207, 1.0, 0.75, 0.4668, 0.913, 0.413, 0.9033, 0.4033, 0.913, 0.413, 0.75, 0.4668, 0.75, 0.4807, 0.6347, 0.0, 0.6443, 0.0, 0.6, 0.0, 0.3057, 0.0, 0.2969, 0.0, 0.2582, 0.0, 0.6751, 0.0, 0.6443, 0.0, 0.6347, 0.0, 0.3865, 0.0, 0.3424, 0.0, 0.342, 0.0, 0.8387, 0.0, 0.8376, 0.0, 0.8148, 0.0, 0.8148, 0.0, 0.7835, 0.0, 0.7854, 0.0, 0.8989, 0.0, 0.8793, 0.0, 0.8455, 0.0, 0.7854, 0.0, 0.7835, 0.0, 0.7419, 0.0, 0.07741, 0.0, 0.07737, 0.0, 0.04777, 0.0, 0.3355, 0.0, 0.3353, 0.0, 0.3057, 0.0, 0.07741, 0.0, 0.09677, 0.0, 0.09032, 0.0, 0.09032, 0.0, 0.08387, 0.0, 0.07741, 0.0, 0.6, 0.0, 0.5935, 0.0, 0.6843, 0.0, 0.6843, 0.0, 0.8387, 0.0, 0.6, 0.0, 0.8455, 0.0, 0.9974, 0.0, 0.2582, 0.0, 0.2582, 0.0, 0.2516, 0.0, 0.8455, 0.0, 0.4323, 0.0, 0.4258, 0.0, 0.4193, 0.0, 0.4193, 0.0, 0.4387, 0.0, 0.4323, 0.0, 0.2516, 0.0, 0.2339, 0.0, 0.2082, 0.0, 0.2082, 0.0, 0.1769, 0.0, 0.1414, 0.0, 0.1414, 0.0, 0.1127, 0.0, 0.09677, 0.0, 0.09677, 0.0, 0.07741, 0.0, 0.04777, 0.0, 0.04777, 0.0, 0.001408, 0.0, 0.6751, 0.0, 0.6843, 0.0, 0.5935, 0.0, 0.5758, 0.0, 0.5758, 0.0, 0.5502, 0.0, 0.525, 0.0, 0.525, 0.0, 0.4991, 0.0, 0.4667, 0.0, 0.4667, 0.0, 0.4387, 0.0, 0.4193, 0.0, 0.4193, 0.0, 0.3865, 0.0, 0.342, 0.0, 0.342, 0.0, 0.3355, 0.0, 0.3057, 0.0, 0.8455, 0.0, 0.2516, 0.0, 0.2082, 0.0, 0.1414, 0.0, 0.09677, 0.0, 0.04777, 0.0, 0.04777, 0.0, 0.6751, 0.0, 0.6347, 0.0, 0.6843, 0.0, 0.5758, 0.0, 0.525, 0.0, 0.525, 0.0, 0.4667, 0.0, 0.4193, 0.0, 0.4193, 0.0, 0.342, 0.0, 0.3057, 0.0, 0.04777, 0.0, 0.6347, 0.0, 0.6, 0.0, 0.4193, 0.0, 0.3057, 0.0, 0.2582, 0.0, 0.1414, 0.0, 0.04777, 0.0, 0.6, 0.0, 0.4193, 0.0, 0.2582, 0.0, 0.9974, 0.0, 0.1414, 0.0, 0.6, 0.0, 0.8387, 0.0, 0.4193, 0.0, 0.9974, 0.0, 0.9474, 0.0, 0.1414, 0.0, 0.8387, 0.0, 0.8148, 0.0, 0.525, 0.0, 0.4193, 0.0, 0.9474, 0.0, 0.1414, 0.0, 0.8148, 0.0, 0.7854, 0.0, 0.525, 0.0, 0.9474, 0.0, 0.8989, 0.0, 0.2082, 0.0, 0.1414, 0.0, 0.7854, 0.0, 0.6843, 0.0, 0.525, 0.0, 0.8989, 0.0, 0.2082, 0.0, 0.7854, 0.0, 0.7419, 0.0, 0.7419, 0.0, 0.6843, 0.0, 0.8989, 0.0, 0.8455, 0.0, 0.2082, 0.0, 0.7419, 0.0, 0.7419, 0.0, 0.8989, 0.0, 0.8455, 0.0, 0.8989, 0.0, 0.9493, 0.0, 0.9131, 0.0, 0.9493, 0.0, 0.8989, 0.0, 0.9474, 0.0, 0.04777, 0.0, 0.07737, 0.0, 0.04276, 0.0, 0.001408, 0.0, 0.04276, 0.0, 0.002288, 0.0, 0.04276, 0.0, 0.001408, 0.0, 0.04777, 0.0, 0.3057, 0.0, 0.3353, 0.0, 0.2969, 0.0, 0.6843, 0.0, 0.7373, 0.0, 0.6857, 0.0, 0.7373, 0.0, 0.6843, 0.0, 0.7419, 0.0, 0.1769, 0.0, 0.21, 0.0, 0.179, 0.0, 0.21, 0.0, 0.1769, 0.0, 0.2082, 0.0, 0.1127, 0.0, 0.1433, 0.0, 0.1145, 0.0, 0.1433, 0.0, 0.1127, 0.0, 0.1414, 0.0, 0.5758, 0.0, 0.5935, 0.0, 0.5777, 0.0, 0.5935, 0.0, 0.5758, 0.0, 0.5935, 0.0, 0.6, 0.0, 0.6443, 0.0, 0.6, 0.0, 0.9474, 0.0, 0.9992, 0.0, 0.9493, 0.0, 0.9992, 0.0, 0.9474, 0.0, 0.9974, 0.0, 0.2339, 0.0, 0.2357, 0.0, 0.21, 0.0, 0.21, 0.0, 0.2082, 0.0, 0.2339, 0.0, 0.4991, 0.0, 0.501, 0.0, 0.4687, 0.0, 0.4687, 0.0, 0.4667, 0.0, 0.4991, 0.0, 0.2582, 0.0, 0.2969, 0.0, 0.2581, 0.0, 0.5502, 0.0, 0.5777, 0.0, 0.552, 0.0, 0.5777, 0.0, 0.5502, 0.0, 0.5758, 0.0, 0.001408, 0.0, 0.002288, 0.0, 0.6773, 0.0, 0.6773, 0.0, 0.6751, 0.0, 0.001408, 0.0, 0.6751, 0.0, 0.6773, 0.0, 0.6443, 0.0, 0.2516, 0.0, 0.2516, 0.0, 0.2357, 0.0, 0.2357, 0.0, 0.2339, 0.0, 0.2516, 0.0, 0.2516, 0.0, 0.2581, 0.0, 0.2516, 0.0, 0.2581, 0.0, 0.2516, 0.0, 0.2582, 0.0, 0.8387, 0.0, 0.6857, 0.0, 0.8376, 0.0, 0.6857, 0.0, 0.8387, 0.0, 0.6843, 0.0, 0.8455, 0.0, 0.8452, 0.0, 0.9992, 0.0, 0.9992, 0.0, 0.9974, 0.0, 0.8455, 0.0, 0.6, 0.0, 0.6, 0.0, 0.5935, 0.0, 0.5935, 0.0, 0.5935, 0.0, 0.6, 0.0, 0.5502, 0.0, 0.552, 0.0, 0.5268, 0.0, 0.5268, 0.0, 0.525, 0.0, 0.5502, 0.0, 0.8455, 0.0, 0.8793, 0.0, 0.8452, 0.0, 0.1414, 0.0, 0.179, 0.0, 0.1433, 0.0, 0.179, 0.0, 0.1414, 0.0, 0.1769, 0.0, 0.3865, 0.0, 0.3931, 0.0, 0.3424, 0.0, 0.8148, 0.0, 0.8376, 0.0, 0.7835, 0.0, 0.4667, 0.0, 0.4687, 0.0, 0.4388, 0.0, 0.4388, 0.0, 0.4387, 0.0, 0.4667, 0.0, 0.09032, 0.0, 0.09677, 0.0, 0.09032, 0.0, 0.09677, 0.0, 0.09032, 0.0, 0.09677, 0.0, 0.08387, 0.0, 0.09032, 0.0, 0.08387, 0.0, 0.09032, 0.0, 0.08387, 0.0, 0.09032, 0.0, 0.4193, 0.0, 0.4194, 0.0, 0.3931, 0.0, 0.3931, 0.0, 0.3865, 0.0, 0.4193, 0.0, 0.8989, 0.0, 0.9131, 0.0, 0.8793, 0.0, 0.08387, 0.0, 0.08387, 0.0, 0.07737, 0.0, 0.07737, 0.0, 0.07741, 0.0, 0.08387, 0.0, 0.09677, 0.0, 0.1145, 0.0, 0.09677, 0.0, 0.1145, 0.0, 0.09677, 0.0, 0.1127, 0.0, 0.4193, 0.0, 0.4258, 0.0, 0.4194, 0.0, 0.4258, 0.0, 0.4193, 0.0, 0.4258, 0.0, 0.3355, 0.0, 0.3424, 0.0, 0.3353, 0.0, 0.3424, 0.0, 0.3355, 0.0, 0.342, 0.0, 0.4323, 0.0, 0.4323, 0.0, 0.4258, 0.0, 0.4258, 0.0, 0.4258, 0.0, 0.4323, 0.0, 0.7419, 0.0, 0.7835, 0.0, 0.7373, 0.0, 0.4387, 0.0, 0.4388, 0.0, 0.4323, 0.0, 0.4323, 0.0, 0.4323, 0.0, 0.4387, 0.0, 0.525, 0.0, 0.5268, 0.0, 0.501, 0.0, 0.501, 0.0, 0.4991, 0.0, 0.525, 0.0, 0.6347, 0.0, 0.6443, 0.0, 0.6, 0.0, 0.3057, 0.0, 0.2969, 0.0, 0.2582, 0.0, 0.6751, 0.0, 0.6443, 0.0, 0.6347, 0.0, 0.3865, 0.0, 0.3424, 0.0, 0.342, 0.0, 0.8387, 0.0, 0.8376, 0.0, 0.8148, 0.0, 0.8148, 0.0, 0.7835, 0.0, 0.7854, 0.0, 0.8989, 0.0, 0.8793, 0.0, 0.8455, 0.0, 0.7854, 0.0, 0.7835, 0.0, 0.7419, 0.0, 0.07741, 0.0, 0.07737, 0.0, 0.04777, 0.0, 0.3355, 0.0, 0.3353, 0.0, 0.3057, 0.0, 0.08387, 0.0, 0.09677, 0.0, 0.09032, 0.0, 0.09677, 0.0, 0.08387, 0.0, 0.07741, 0.0, 0.8387, 0.0, 0.5935, 0.0, 0.6843, 0.0, 0.5935, 0.0, 0.8387, 0.0, 0.6, 0.0, 0.2516, 0.0, 0.9974, 0.0, 0.2582, 0.0, 0.9974, 0.0, 0.2516, 0.0, 0.8455, 0.0, 0.4387, 0.0, 0.4258, 0.0, 0.4193, 0.0, 0.4258, 0.0, 0.4387, 0.0, 0.4323, 0.0, 0.3057, 0.0, 0.342, 0.0, 0.3355, 0.0, 0.342, 0.0, 0.4193, 0.0, 0.3865, 0.0, 0.4193, 0.0, 0.4667, 0.0, 0.4387, 0.0, 0.4667, 0.0, 0.525, 0.0, 0.4991, 0.0, 0.525, 0.0, 0.5758, 0.0, 0.5502, 0.0, 0.5758, 0.0, 0.6843, 0.0, 0.5935, 0.0, 0.6347, 0.0, 0.001408, 0.0, 0.6751, 0.0, 0.001408, 0.0, 0.07741, 0.0, 0.04777, 0.0, 0.07741, 0.0, 0.1127, 0.0, 0.09677, 0.0, 0.1127, 0.0, 0.1769, 0.0, 0.1414, 0.0, 0.1769, 0.0, 0.2339, 0.0, 0.2082, 0.0, 0.2582, 0.0, 0.342, 0.0, 0.3057, 0.0, 0.342, 0.0, 0.4667, 0.0, 0.4193, 0.0, 0.4667, 0.0, 0.5758, 0.0, 0.525, 0.0, 0.6, 0.0, 0.001408, 0.0, 0.6347, 0.0, 0.001408, 0.0, 0.1127, 0.0, 0.07741, 0.0, 0.1769, 0.0, 0.2516, 0.0, 0.2339, 0.0, 0.9974, 0.0, 0.342, 0.0, 0.2582, 0.0, 0.8387, 0.0, 0.001408, 0.0, 0.6, 0.0, 0.1769, 0.0, 0.8455, 0.0, 0.2516, 0.0, 0.9974, 0.0, 0.4667, 0.0, 0.342, 0.0, 0.8387, 0.0, 0.1127, 0.0, 0.001408, 0.0, 0.9474, 0.0, 0.4667, 0.0, 0.9974, 0.0, 0.8148, 0.0, 0.1127, 0.0, 0.8387, 0.0, 0.8989, 0.0, 0.4667, 0.0, 0.9474, 0.0, 0.7854, 0.0, 0.1127, 0.0, 0.8148, 0.0, 0.8989, 0.0, 0.5758, 0.0, 0.4667, 0.0, 0.7854, 0.0, 0.1769, 0.0, 0.1127, 0.0, 0.8455, 0.0, 0.5758, 0.0, 0.8989, 0.0, 0.7419, 0.0, 0.1769, 0.0, 0.7854, 0.0, 0.8455, 0.0, 0.6843, 0.0, 0.5758, 0.0, 0.6843, 0.0, 0.1769, 0.0, 0.7419, 0.0, 0.1769, 0.0, 0.6843, 0.0, 0.8455, 0.0, 0.9474, 0.0, 0.9493, 0.0, 0.9131, 0.0, 0.9131, 0.0, 0.8989, 0.0, 0.9474, 0.0, 0.04777, 0.0, 0.07737, 0.0, 0.04276, 0.0, 0.001408, 0.0, 0.04276, 0.0, 0.002288, 0.0, 0.04276, 0.0, 0.001408, 0.0, 0.04777, 0.0, 0.3057, 0.0, 0.3353, 0.0, 0.2969, 0.0, 0.6843, 0.0, 0.7373, 0.0, 0.6857, 0.0, 0.7373, 0.0, 0.6843, 0.0, 0.7419, 0.0, 0.2082, 0.0, 0.21, 0.0, 0.179, 0.0, 0.179, 0.0, 0.1769, 0.0, 0.2082, 0.0, 0.1127, 0.0, 0.1433, 0.0, 0.1145, 0.0, 0.1433, 0.0, 0.1127, 0.0, 0.1414, 0.0, 0.5758, 0.0, 0.5935, 0.0, 0.5777, 0.0, 0.5935, 0.0, 0.5758, 0.0, 0.5935, 0.0, 0.6, 0.0, 0.6443, 0.0, 0.6, 0.0, 0.9474, 0.0, 0.9992, 0.0, 0.9493, 0.0, 0.9992, 0.0, 0.9474, 0.0, 0.9974, 0.0, 0.2339, 0.0, 0.2357, 0.0, 0.21, 0.0, 0.21, 0.0, 0.2082, 0.0, 0.2339, 0.0, 0.4667, 0.0, 0.501, 0.0, 0.4687, 0.0, 0.501, 0.0, 0.4667, 0.0, 0.4991, 0.0, 0.2582, 0.0, 0.2969, 0.0, 0.2581, 0.0, 0.5502, 0.0, 0.5777, 0.0, 0.552, 0.0, 0.5777, 0.0, 0.5502, 0.0, 0.5758, 0.0, 0.6751, 0.0, 0.002288, 0.0, 0.6773, 0.0, 0.002288, 0.0, 0.6751, 0.0, 0.001408, 0.0, 0.6751, 0.0, 0.6773, 0.0, 0.6443, 0.0, 0.2516, 0.0, 0.2516, 0.0, 0.2357, 0.0, 0.2357, 0.0, 0.2339, 0.0, 0.2516, 0.0, 0.2582, 0.0, 0.2581, 0.0, 0.2516, 0.0, 0.2516, 0.0, 0.2516, 0.0, 0.2582, 0.0, 0.6843, 0.0, 0.6857, 0.0, 0.8376, 0.0, 0.8376, 0.0, 0.8387, 0.0, 0.6843, 0.0, 0.9974, 0.0, 0.8452, 0.0, 0.9992, 0.0, 0.8452, 0.0, 0.9974, 0.0, 0.8455, 0.0, 0.5935, 0.0, 0.6, 0.0, 0.5935, 0.0, 0.6, 0.0, 0.5935, 0.0, 0.6, 0.0, 0.525, 0.0, 0.552, 0.0, 0.5268, 0.0, 0.552, 0.0, 0.525, 0.0, 0.5502, 0.0, 0.8455, 0.0, 0.8793, 0.0, 0.8452, 0.0, 0.1769, 0.0, 0.179, 0.0, 0.1433, 0.0, 0.1433, 0.0, 0.1414, 0.0, 0.1769, 0.0, 0.3865, 0.0, 0.3931, 0.0, 0.3424, 0.0, 0.8148, 0.0, 0.8376, 0.0, 0.7835, 0.0, 0.4667, 0.0, 0.4687, 0.0, 0.4388, 0.0, 0.4388, 0.0, 0.4387, 0.0, 0.4667, 0.0, 0.09677, 0.0, 0.09677, 0.0, 0.09032, 0.0, 0.09032, 0.0, 0.09032, 0.0, 0.09677, 0.0, 0.08387, 0.0, 0.09032, 0.0, 0.08387, 0.0, 0.09032, 0.0, 0.08387, 0.0, 0.09032, 0.0, 0.4193, 0.0, 0.4194, 0.0, 0.3931, 0.0, 0.3931, 0.0, 0.3865, 0.0, 0.4193, 0.0, 0.8989, 0.0, 0.9131, 0.0, 0.8793, 0.0, 0.07741, 0.0, 0.08387, 0.0, 0.07737, 0.0, 0.08387, 0.0, 0.07741, 0.0, 0.08387, 0.0, 0.09677, 0.0, 0.1145, 0.0, 0.09677, 0.0, 0.1145, 0.0, 0.09677, 0.0, 0.1127, 0.0, 0.4258, 0.0, 0.4258, 0.0, 0.4194, 0.0, 0.4194, 0.0, 0.4193, 0.0, 0.4258, 0.0, 0.342, 0.0, 0.3424, 0.0, 0.3353, 0.0, 0.3353, 0.0, 0.3355, 0.0, 0.342, 0.0, 0.4323, 0.0, 0.4323, 0.0, 0.4258, 0.0, 0.4258, 0.0, 0.4258, 0.0, 0.4323, 0.0, 0.7419, 0.0, 0.7835, 0.0, 0.7373, 0.0, 0.4323, 0.0, 0.4388, 0.0, 0.4323, 0.0, 0.4388, 0.0, 0.4323, 0.0, 0.4387, 0.0, 0.4991, 0.0, 0.5268, 0.0, 0.501, 0.0, 0.5268, 0.0, 0.4991, 0.0, 0.525, 0.0])
me_coin_cylinder_mesh.materials.append(mat_gold1)
me_coin_cylinder_mesh.materials.append(mat_gold2)
me_coin_cylinder_mesh.update()
me_coin_cylinder_mesh.normals_split_custom_set([tuple(v) for v in zip(*[iter([1.0, 0.0, 0.0, 1.0, 0.0, 0.0, 1.0, 0.0, 0.0, 1.0, 0.0, 0.0, 1.0, 0.0, 0.0, 1.0, 0.0, 0.0, 1.0, 0.0, 0.0, 1.0, 0.0, 0.0, 1.0, 0.0, 0.0, 1.0, 0.0, 0.0, 1.0, 0.0, 0.0, 1.0, 0.0, 0.0, 1.0, 0.0, 0.0, 1.0, 0.0, 0.0, 1.0, 0.0, 0.0, 1.0, 0.0, 0.0, 1.0, 0.0, 0.0, 1.0, 0.0, 0.0, -1.0, 0.0, 0.0, -1.0, 0.0, 0.0, -1.0, 0.0, 0.0, -1.0, 0.0, 0.0, -1.0, 0.0, 0.0, -1.0, 0.0, 0.0, -1.0, 0.0, 0.0, -1.0, 0.0, 0.0, -1.0, 0.0, 0.0, -1.0, 0.0, 0.0, -1.0, 0.0, 0.0, -1.0, 0.0, 0.0, -1.0, 0.0, 0.0, -1.0, 0.0, 0.0, -1.0, 0.0, 0.0, -1.0, 0.0, 0.0, -1.0, 0.0, 0.0, -1.0, 0.0, 0.0, 0.0, 0.9239, 0.3827, 0.0, 0.9239, 0.3827, 0.0, 0.9239, 0.3827, 0.0, 0.9239, 0.3827, 0.0, 0.9239, 0.3827, 0.0, 0.9239, 0.3827, -1.0, 4.91e-08, 0.0, -1.0, 4.91e-08, 0.0, -1.0, 4.91e-08, 0.0, -1.0, 0.0, 0.0, -1.0, 0.0, 0.0, -1.0, 0.0, 0.0, -1.0, 0.0, 0.0, -1.0, 0.0, 0.0, -1.0, 0.0, 0.0, -1.0, -4.324e-08, 0.0, -1.0, -4.324e-08, 0.0, -1.0, -4.324e-08, 0.0, -1.0, 0.0, 0.0, -1.0, 0.0, 0.0, -1.0, 0.0, 0.0, -1.0, 0.0, 0.0, -1.0, 0.0, 0.0, -1.0, 0.0, 0.0, -1.0, 0.0, 0.0, -1.0, 0.0, 0.0, -1.0, 0.0, 0.0, -1.0, 0.0, 0.0, -1.0, 0.0, 0.0, -1.0, 0.0, 0.0, -1.0, -4.91e-08, 0.0, -1.0, -4.91e-08, 0.0, -1.0, -4.91e-08, 0.0, -1.0, 0.0, 0.0, -1.0, 0.0, 0.0, -1.0, 0.0, 0.0, 0.3643, -0.8619, 0.3526, 0.3643, -0.8619, 0.3526, 0.3643, -0.8619, 0.3526, 0.3642, -0.862, 0.3526, 0.3642, -0.862, 0.3526, 0.3642, -0.862, 0.3526, -1.0, 0.0, 0.0, -1.0, 0.0, 0.0, -1.0, 0.0, 0.0, -1.0, 4.324e-08, 0.0, -1.0, 4.324e-08, 0.0, -1.0, 4.324e-08, 0.0, -1.0, 0.0, 0.0, -1.0, 0.0, 0.0, -1.0, 0.0, 0.0, -1.0, 0.0, 0.0, -1.0, 0.0, 0.0, -1.0, 0.0, 0.0, -0.3642, 0.862, -0.3526, -0.3642, 0.862, -0.3526, -0.3642, 0.862, -0.3526, -0.3643, 0.8619, -0.3526, -0.3643, 0.8619, -0.3526, -0.3643, 0.8619, -0.3526, 0.0, 0.9239, -0.3827, 0.0, 0.9239, -0.3827, 0.0, 0.9239, -0.3827, 0.0, 0.9239, -0.3827, 0.0, 0.9239, -0.3827, 0.0, 0.9239, -0.3827, 1.0, 0.0, 0.0, 1.0, 0.0, 0.0, 1.0, 0.0, 0.0, 1.0, 4.91e-08, 0.0, 1.0, 4.91e-08, 0.0, 1.0, 4.91e-08, 0.0, 1.0, 0.0, 0.0, 1.0, 0.0, 0.0, 1.0, 0.0, 0.0, 1.0, 0.0, 0.0, 1.0, 0.0, 0.0, 1.0, 0.0, 0.0, 1.0, 0.0, 0.0, 1.0, 0.0, 0.0, 1.0, 0.0, 0.0, 1.0, 0.0, 0.0, 1.0, 0.0, 0.0, 1.0, 0.0, 0.0, 1.0, -4.324e-08, 0.0, 1.0, -4.324e-08, 0.0, 1.0, -4.324e-08, 0.0, 1.0, 0.0, 0.0, 1.0, 0.0, 0.0, 1.0, 0.0, 0.0, 0.0, -0.9239, -0.3827, 0.0, -0.9239, -0.3827, 0.0, -0.9239, -0.3827, 0.0, -0.9239, -0.3827, 0.0, -0.9239, -0.3827, 0.0, -0.9239, -0.3827, 1.0, 0.0, 0.0, 1.0, 0.0, 0.0, 1.0, 0.0, 0.0, 1.0, 0.0, 0.0, 1.0, 0.0, 0.0, 1.0, 0.0, 0.0, 0.0, -0.9239, 0.3827, 0.0, -0.9239, 0.3827, 0.0, -0.9239, 0.3827, 0.0, -0.9239, 0.3827, 0.0, -0.9239, 0.3827, 0.0, -0.9239, 0.3827, 1.0, 0.0, 0.0, 1.0, 0.0, 0.0, 1.0, 0.0, 0.0, 1.0, 0.0, 0.0, 1.0, 0.0, 0.0, 1.0, 0.0, 0.0, 0.0, -0.3827, 0.9239, 0.0, -0.3827, 0.9239, 0.0, -0.3827, 0.9239, 0.0, -0.3827, 0.9239, 0.0, -0.3827, 0.9239, 0.0, -0.3827, 0.9239, 1.0, 0.0, 0.0, 1.0, 0.0, 0.0, 1.0, 0.0, 0.0, 1.0, -4.91e-08, 0.0, 1.0, -4.91e-08, 0.0, 1.0, -4.91e-08, 0.0, 0.0, 0.3827, 0.9239, 0.0, 0.3827, 0.9239, 0.0, 0.3827, 0.9239, 0.0, 0.3827, 0.9239, 0.0, 0.3827, 0.9239, 0.0, 0.3827, 0.9239, 1.0, 4.324e-08, 0.0, 1.0, 4.324e-08, 0.0, 1.0, 4.324e-08, 0.0, 1.0, 0.0, 0.0, 1.0, 0.0, 0.0, 1.0, 0.0, 0.0, 0.0, 0.3827, -0.9239, 0.0, 0.3827, -0.9239, 0.0, 0.3827, -0.9239, 0.0, 0.3827, -0.9239, 0.0, 0.3827, -0.9239, 0.0, 0.3827, -0.9239, 0.0, -0.3827, -0.9239, 0.0, -0.3827, -0.9239, 0.0, -0.3827, -0.9239, 0.0, -0.3827, -0.9239, 0.0, -0.3827, -0.9239, 0.0, -0.3827, -0.9239, 0.3643, 0.8619, -0.3526, 0.3643, 0.8619, -0.3526, 0.3643, 0.8619, -0.3526, 0.3642, 0.862, -0.3526, 0.3642, 0.862, -0.3526, 0.3642, 0.862, -0.3526, -0.367, -0.3598, 0.8578, -0.367, -0.3598, 0.8578, -0.367, -0.3598, 0.8578, -0.3671, -0.3597, 0.8578, -0.3671, -0.3597, 0.8578, -0.3671, -0.3597, 0.8578, -0.367, 0.3598, -0.8578, -0.367, 0.3598, -0.8578, -0.367, 0.3598, -0.8578, -0.3671, 0.3598, -0.8578, -0.3671, 0.3598, -0.8578, -0.3671, 0.3598, -0.8578, 0.3671, -0.3598, 0.8578, 0.3671, -0.3598, 0.8578, 0.3671, -0.3598, 0.8578, 0.367, -0.3598, 0.8578, 0.367, -0.3598, 0.8578, 0.367, -0.3598, 0.8578, 0.3671, 0.3597, -0.8578, 0.3671, 0.3597, -0.8578, 0.3671, 0.3597, -0.8578, 0.367, 0.3598, -0.8578, 0.367, 0.3598, -0.8578, 0.367, 0.3598, -0.8578, -0.3671, 0.3598, 0.8578, -0.3671, 0.3598, 0.8578, -0.3671, 0.3598, 0.8578, -0.367, 0.3598, 0.8578, -0.367, 0.3598, 0.8578, -0.367, 0.3598, 0.8578, -0.3671, -0.3597, -0.8578, -0.3671, -0.3597, -0.8578, -0.3671, -0.3597, -0.8578, -0.367, -0.3598, -0.8578, -0.367, -0.3598, -0.8578, -0.367, -0.3598, -0.8578, 0.367, 0.3598, 0.8578, 0.367, 0.3598, 0.8578, 0.367, 0.3598, 0.8578, 0.3671, 0.3597, 0.8578, 0.3671, 0.3597, 0.8578, 0.3671, 0.3597, 0.8578, 0.367, -0.3598, -0.8578, 0.367, -0.3598, -0.8578, 0.367, -0.3598, -0.8578, 0.3671, -0.3598, -0.8578, 0.3671, -0.3598, -0.8578, 0.3671, -0.3598, -0.8578, -0.3643, 0.8619, 0.3526, -0.3643, 0.8619, 0.3526, -0.3643, 0.8619, 0.3526, -0.3642, 0.862, 0.3526, -0.3642, 0.862, 0.3526, -0.3642, 0.862, 0.3526, -0.3643, -0.8619, -0.3526, -0.3643, -0.8619, -0.3526, -0.3643, -0.8619, -0.3526, -0.3642, -0.862, -0.3526, -0.3642, -0.862, -0.3526, -0.3642, -0.862, -0.3526, 0.3642, 0.862, 0.3526, 0.3642, 0.862, 0.3526, 0.3642, 0.862, 0.3526, 0.3643, 0.8619, 0.3526, 0.3643, 0.8619, 0.3526, 0.3643, 0.8619, 0.3526, -0.3642, -0.862, 0.3526, -0.3642, -0.862, 0.3526, -0.3642, -0.862, 0.3526, -0.3643, -0.8619, 0.3526, -0.3643, -0.8619, 0.3526, -0.3643, -0.8619, 0.3526, 0.3642, -0.862, -0.3526, 0.3642, -0.862, -0.3526, 0.3642, -0.862, -0.3526, 0.3643, -0.8619, -0.3526, 0.3643, -0.8619, -0.3526, 0.3643, -0.8619, -0.3526, -0.711, 0.6497, -0.2691, -0.711, 0.6497, -0.2691, -0.711, 0.6497, -0.2691, -0.7111, 0.6495, -0.2691, -0.7111, 0.6495, -0.2691, -0.7111, 0.6495, -0.2691, 0.7111, 0.6495, -0.2691, 0.7111, 0.6495, -0.2691, 0.7111, 0.6495, -0.2691, 0.711, 0.6497, -0.2691, 0.711, 0.6497, -0.2691, 0.711, 0.6497, -0.2691, -0.7029, 0.2722, -0.6571, -0.7029, 0.2722, -0.6571, -0.7029, 0.2722, -0.6571, -0.7031, 0.2721, -0.657, -0.7031, 0.2721, -0.657, -0.7031, 0.2721, -0.657, 0.7031, 0.2721, -0.657, 0.7031, 0.2721, -0.657, 0.7031, 0.2721, -0.657, 0.7032, 0.272, -0.6569, 0.7032, 0.272, -0.6569, 0.7032, 0.272, -0.6569, -0.7031, -0.2721, -0.657, -0.7031, -0.2721, -0.657, -0.7031, -0.2721, -0.657, -0.7032, -0.272, -0.6569, -0.7032, -0.272, -0.6569, -0.7032, -0.272, -0.6569, 0.7029, -0.2722, -0.6571, 0.7029, -0.2722, -0.6571, 0.7029, -0.2722, -0.6571, 0.7031, -0.2721, -0.657, 0.7031, -0.2721, -0.657, 0.7031, -0.2721, -0.657, -0.7111, -0.6496, -0.2691, -0.7111, -0.6496, -0.2691, -0.7111, -0.6496, -0.2691, -0.711, -0.6497, -0.2691, -0.711, -0.6497, -0.2691, -0.711, -0.6497, -0.2691, 0.711, -0.6497, -0.2691, 0.711, -0.6497, -0.2691, 0.711, -0.6497, -0.2691, 0.7111, -0.6496, -0.2691, 0.7111, -0.6496, -0.2691, 0.7111, -0.6496, -0.2691, -0.711, -0.6497, 0.2691, -0.711, -0.6497, 0.2691, -0.711, -0.6497, 0.2691, -0.7111, -0.6495, 0.2691, -0.7111, -0.6495, 0.2691, -0.7111, -0.6495, 0.2691, 0.7111, -0.6495, 0.2691, 0.7111, -0.6495, 0.2691, 0.7111, -0.6495, 0.2691, 0.711, -0.6497, 0.2691, 0.711, -0.6497, 0.2691, 0.711, -0.6497, 0.2691, -0.7032, -0.272, 0.6569, -0.7032, -0.272, 0.6569, -0.7032, -0.272, 0.6569, -0.7031, -0.2721, 0.657, -0.7031, -0.2721, 0.657, -0.7031, -0.2721, 0.657, 0.7031, -0.2721, 0.657, 0.7031, -0.2721, 0.657, 0.7031, -0.2721, 0.657, 0.7029, -0.2722, 0.6571, 0.7029, -0.2722, 0.6571, 0.7029, -0.2722, 0.6571, -0.7031, 0.2721, 0.657, -0.7031, 0.2721, 0.657, -0.7031, 0.2721, 0.657, -0.7029, 0.2722, 0.6571, -0.7029, 0.2722, 0.6571, -0.7029, 0.2722, 0.6571, 0.7032, 0.272, 0.6569, 0.7032, 0.272, 0.6569, 0.7032, 0.272, 0.6569, 0.7031, 0.2721, 0.657, 0.7031, 0.2721, 0.657, 0.7031, 0.2721, 0.657, -0.7111, 0.6496, 0.2691, -0.7111, 0.6496, 0.2691, -0.7111, 0.6496, 0.2691, -0.711, 0.6497, 0.2691, -0.711, 0.6497, 0.2691, -0.711, 0.6497, 0.2691, 0.711, 0.6497, 0.2691, 0.711, 0.6497, 0.2691, 0.711, 0.6497, 0.2691, 0.7111, 0.6496, 0.2691, 0.7111, 0.6496, 0.2691, 0.7111, 0.6496, 0.2691, -1.0, 0.0, 0.0, -1.0, 0.0, 0.0, -1.0, 0.0, 0.0, -1.0, 0.0, 0.0, -1.0, 0.0, 0.0, -1.0, 0.0, 0.0, 0.0246, 0.3533, -0.9352, 0.0246, 0.3533, -0.9352, 0.0246, 0.3533, -0.9352, -0.06214, -0.3779, 0.9237, -0.06214, -0.3779, 0.9237, -0.06214, -0.3779, 0.9237, -0.05203, 0.5419, -0.8388, -0.05203, 0.5419, -0.8388, -0.05203, 0.5419, -0.8388, 0.01798, 0.454, -0.8908, 0.01798, 0.454, -0.8908, 0.01798, 0.454, -0.8908, -0.05083, -0.2941, -0.9544, -0.05083, -0.2941, -0.9544, -0.05083, -0.2941, -0.9544, -0.01905, -0.6654, -0.7462, -0.01905, -0.6654, -0.7462, -0.01905, -0.6654, -0.7462, -0.1418, 0.604, -0.7842, -0.1418, 0.604, -0.7842, -0.1418, 0.604, -0.7842, -0.05132, -0.9926, -0.1104, -0.05132, -0.9926, -0.1104, -0.05132, -0.9926, -0.1104, 0.01349, -0.2026, 0.9792, 0.01349, -0.2026, 0.9792, 0.01349, -0.2026, 0.9792, -0.007284, -0.635, 0.7724, -0.007284, -0.635, 0.7724, -0.007284, -0.635, 0.7724, 1.0, 0.0, 0.0, 1.0, 0.0, 0.0, 1.0, 0.0, 0.0, 1.0, 0.0, 0.0, 1.0, 0.0, 0.0, 1.0, 0.0, 0.0, 1.0, -4.354e-08, 0.0, 1.0, -4.354e-08, 0.0, 1.0, -4.354e-08, 0.0, 1.0, 5.639e-08, 0.0, 1.0, 5.639e-08, 0.0, 1.0, 5.639e-08, 0.0, 1.0, -1.669e-08, 0.0, 1.0, -1.669e-08, 0.0, 1.0, -1.669e-08, 0.0, 1.0, 2.774e-07, 0.0, 1.0, 2.774e-07, 0.0, 1.0, 2.774e-07, 0.0, 1.0, 0.0, 0.0, 1.0, 0.0, 0.0, 1.0, 0.0, 0.0, 1.0, 1.637e-07, 0.0, 1.0, 1.637e-07, 0.0, 1.0, 1.637e-07, 0.0, 1.0, 6.121e-07, 0.0, 1.0, 6.121e-07, 0.0, 1.0, 6.121e-07, 0.0, 1.0, 0.0, 0.0, 1.0, 0.0, 0.0, 1.0, 0.0, 0.0, 1.0, -1.415e-07, 0.0, 1.0, -1.415e-07, 0.0, 1.0, -1.415e-07, 0.0, 1.0, 0.0, 0.0, 1.0, 0.0, 0.0, 1.0, 0.0, 0.0, 1.0, 0.0, 0.0, 1.0, 0.0, 0.0, 1.0, 0.0, 0.0, 1.0, 0.0, 0.0, 1.0, 0.0, 0.0, 1.0, 0.0, 0.0, 1.0, 0.0, 0.0, 1.0, 0.0, 0.0, 1.0, 0.0, 0.0, 1.0, 0.0, 0.0, 1.0, 0.0, 0.0, 1.0, 0.0, 0.0, 1.0, 1.442e-08, 0.0, 1.0, 1.442e-08, 0.0, 1.0, 1.442e-08, 0.0, 1.0, 0.0, 0.0, 1.0, 0.0, 0.0, 1.0, 0.0, 0.0, 1.0, -9.209e-08, 0.0, 1.0, -9.209e-08, 0.0, 1.0, -9.209e-08, 0.0, 1.0, -1.351e-06, 0.0, 1.0, -1.351e-06, 0.0, 1.0, -1.351e-06, 0.0, 1.0, 5.891e-08, 0.0, 1.0, 5.891e-08, 0.0, 1.0, 5.891e-08, 0.0, 1.0, -1.049e-07, 0.0, 1.0, -1.049e-07, 0.0, 1.0, -1.049e-07, 0.0, 1.0, 0.0, 0.0, 1.0, 0.0, 0.0, 1.0, 0.0, 0.0, 1.0, -6.909e-08, 0.0, 1.0, -6.909e-08, 0.0, 1.0, -6.909e-08, 0.0, 1.0, -8.42e-08, 0.0, 1.0, -8.42e-08, 0.0, 1.0, -8.42e-08, 0.0, 1.0, 0.0, 0.0, 1.0, 0.0, 0.0, 1.0, 0.0, 0.0, 1.0, 1.364e-07, 0.0, 1.0, 1.364e-07, 0.0, 1.0, 1.364e-07, 0.0, 1.0, 0.0, 0.0, 1.0, 0.0, 0.0, 1.0, 0.0, 0.0, 1.0, 3.489e-08, 0.0, 1.0, 3.489e-08, 0.0, 1.0, 3.489e-08, 0.0, 1.0, 8.812e-08, 0.0, 1.0, 8.812e-08, 0.0, 1.0, 8.812e-08, 0.0, 1.0, -9.711e-07, 0.0, 1.0, -9.711e-07, 0.0, 1.0, -9.711e-07, 0.0, 1.0, 7.021e-08, 0.0, 1.0, 7.021e-08, 0.0, 1.0, 7.021e-08, 0.0, 1.0, 1.817e-06, 0.0, 1.0, 1.817e-06, 0.0, 1.0, 1.817e-06, 0.0, 1.0, 0.0, 0.0, 1.0, 0.0, 0.0, 1.0, 0.0, 0.0, 1.0, 0.0, 0.0, 1.0, 0.0, 0.0, 1.0, 0.0, 0.0, 1.0, 1.009e-07, 0.0, 1.0, 1.009e-07, 0.0, 1.0, 1.009e-07, 0.0, 1.0, 4.237e-08, 0.0, 1.0, 4.237e-08, 0.0, 1.0, 4.237e-08, 0.0, 1.0, -3.858e-07, 0.0, 1.0, -3.858e-07, 0.0, 1.0, -3.858e-07, 0.0, 1.0, 0.0, 0.0, 1.0, 0.0, 0.0, 1.0, 0.0, 0.0, 1.0, 0.0, 0.0, 1.0, 0.0, 0.0, 1.0, 0.0, 0.0, 1.0, 6.217e-07, 0.0, 1.0, 6.217e-07, 0.0, 1.0, 6.217e-07, 0.0, -0.03631, 0.9965, 0.07551, -0.03633, 0.9965, 0.07552, -0.03632, 0.9965, 0.07551, -0.03633, 0.9965, 0.07552, -0.03631, 0.9965, 0.07551, -0.0363, 0.9965, 0.0755, -0.02366, -0.2389, 0.9708, -0.02366, -0.2389, 0.9708, -0.02366, -0.2389, 0.9708, 0.01138, -0.4426, 0.8966, 0.0114, -0.4426, 0.8966, 0.0114, -0.4426, 0.8966, 0.0114, -0.4426, 0.8966, 0.01138, -0.4426, 0.8966, 0.01141, -0.4426, 0.8966, 0.03895, -0.6086, 0.7926, 0.03895, -0.6086, 0.7926, 0.03895, -0.6086, 0.7926, -0.02428, -0.5844, 0.8111, -0.02428, -0.5844, 0.8111, -0.0243, -0.5844, 0.8111, -0.02428, -0.5844, 0.8111, -0.02428, -0.5844, 0.8111, -0.0243, -0.5844, 0.8111, 0.003597, 0.9058, -0.4237, 0.003595, 0.9058, -0.4237, 0.003613, 0.9058, -0.4237, 0.003595, 0.9058, -0.4237, 0.003597, 0.9058, -0.4237, 0.003598, 0.9058, -0.4237, -0.00191, 0.577, 0.8167, -0.001902, 0.577, 0.8167, -0.001914, 0.577, 0.8167, -0.001902, 0.577, 0.8167, -0.00191, 0.577, 0.8167, -0.001927, 0.577, 0.8167, 0.007768, -0.3377, 0.9412, 0.007789, -0.3377, 0.9412, 0.007822, -0.3377, 0.9412, 0.007789, -0.3377, 0.9412, 0.007768, -0.3377, 0.9412, 0.007806, -0.3377, 0.9412, 0.006489, 0.3637, -0.9315, 0.006489, 0.3637, -0.9315, 0.006489, 0.3637, -0.9315, -0.001822, 0.5433, 0.8396, -0.001803, 0.5433, 0.8396, -0.001817, 0.5433, 0.8396, -0.001803, 0.5433, 0.8396, -0.001822, 0.5433, 0.8396, -0.00178, 0.5433, 0.8395, -0.0007777, 0.5954, -0.8034, -0.0008121, 0.5954, -0.8034, -0.0008009, 0.5954, -0.8034, -0.0008009, 0.5954, -0.8034, -0.0007862, 0.5954, -0.8034, -0.0007777, 0.5954, -0.8034, 0.005592, -0.8377, -0.5461, 0.005604, -0.8377, -0.5461, 0.005605, -0.8377, -0.5461, 0.005605, -0.8377, -0.5461, 0.005587, -0.8377, -0.5461, 0.005592, -0.8377, -0.5461, 0.02894, -0.3313, 0.9431, 0.02894, -0.3313, 0.9431, 0.02894, -0.3313, 0.9431, -4.958e-06, -0.6139, 0.7894, -2.425e-06, -0.6139, 0.7894, -3.336e-06, -0.6139, 0.7894, -2.425e-06, -0.6139, 0.7894, -4.958e-06, -0.6139, 0.7894, -1.873e-05, -0.6139, 0.7894, 0.006314, -1.0, 0.005493, 0.006271, -1.0, 0.005514, 0.006313, -1.0, 0.005493, 0.006313, -1.0, 0.005493, 0.006299, -1.0, 0.005501, 0.006314, -1.0, 0.005493, 0.03764, 0.6086, -0.7926, 0.03764, 0.6086, -0.7926, 0.03764, 0.6086, -0.7926, 0.0081, 0.3288, -0.9444, 0.008097, 0.3288, -0.9444, 0.008111, 0.3288, -0.9444, 0.008111, 0.3288, -0.9444, 0.008126, 0.3288, -0.9444, 0.0081, 0.3288, -0.9444, -0.00628, 1.0, 0.002795, -0.006305, 1.0, 0.002801, -0.006289, 1.0, 0.002797, -0.006305, 1.0, 0.002801, -0.00628, 1.0, 0.002795, -0.006306, 1.0, 0.002802, 0.04736, 0.9988, 0.01108, 0.04728, 0.9988, 0.01111, 0.04728, 0.9988, 0.01111, 0.04728, 0.9988, 0.01111, 0.04736, 0.9988, 0.01108, 0.04728, 0.9988, 0.01111, -0.0455, -0.9988, 0.0174, -0.04551, -0.9988, 0.0174, -0.04551, -0.9988, 0.0174, -0.04551, -0.9988, 0.0174, -0.0455, -0.9988, 0.0174, -0.0455, -0.9988, 0.0174, -0.0005787, -1.0, -0.001068, -0.0005787, -1.0, -0.001068, -0.0005787, -1.0, -0.001068, -0.0003321, -1.0, -0.001195, -0.0003321, -1.0, -0.001195, -0.0003321, -1.0, -0.001195, 0.0002054, -0.902, 0.4318, 0.0001825, -0.902, 0.4318, 0.0002012, -0.902, 0.4318, 0.0002012, -0.902, 0.4318, 0.000223, -0.902, 0.4318, 0.0002054, -0.902, 0.4318, 0.04831, 0.4674, -0.8827, 0.04831, 0.4674, -0.8827, 0.04831, 0.4674, -0.8827, 1.674e-05, 0.9538, 0.3004, -1.113e-05, 0.9538, 0.3004, 2.236e-05, 0.9538, 0.3004, -1.113e-05, 0.9538, 0.3004, 1.674e-05, 0.9538, 0.3004, -2.163e-05, 0.9538, 0.3004, -0.04299, 0.4254, -0.904, -0.04299, 0.4254, -0.904, -0.04299, 0.4254, -0.904, 0.1306, -0.5214, -0.8433, 0.1306, -0.5214, -0.8433, 0.1306, -0.5214, -0.8433, -0.01542, -0.3381, -0.941, -0.01539, -0.3381, -0.941, -0.0154, -0.3381, -0.941, -0.0154, -0.3381, -0.941, -0.0154, -0.3381, -0.941, -0.01542, -0.3381, -0.941, 0.0, 1.0, 0.0, 0.0, 1.0, 0.0, 0.0, 1.0, 0.0, 0.0, 1.0, 0.0, 0.0, 1.0, 0.0, 0.0, 1.0, 0.0, 0.0, 0.0, 1.0, 0.0, 0.0, 1.0, 0.0, 0.0, 1.0, 0.0, 0.0, 1.0, 0.0, 0.0, 1.0, 0.0, 0.0, 1.0, 0.0131, 0.1845, -0.9827, 0.01311, 0.1845, -0.9827, 0.01314, 0.1845, -0.9827, 0.01314, 0.1845, -0.9827, 0.0131, 0.1845, -0.9827, 0.0131, 0.1845, -0.9827, 0.09769, 0.8906, -0.4442, 0.09769, 0.8906, -0.4442, 0.09769, 0.8906, -0.4442, 0.001813, -1.0, 0.004175, 0.001808, -1.0, 0.004186, 0.001785, -1.0, 0.004223, 0.001785, -1.0, 0.004223, 0.001797, -1.0, 0.004205, 0.001813, -1.0, 0.004175, -0.008876, 0.2326, 0.9725, -0.008796, 0.2327, 0.9725, -0.008814, 0.2327, 0.9725, -0.008796, 0.2327, 0.9725, -0.008876, 0.2326, 0.9725, -0.008808, 0.2327, 0.9725, -0.000653, 1.0, -0.0004048, -0.000653, 1.0, -0.0004049, -0.000653, 1.0, -0.0004049, -0.0004291, 1.0, -0.0005353, -0.0004291, 1.0, -0.0005353, -0.0004291, 1.0, -0.0005353, -0.004966, 1.0, -0.002316, -0.005015, 1.0, -0.002292, -0.004991, 1.0, -0.002305, -0.005015, 1.0, -0.002292, -0.004966, 1.0, -0.002316, -0.005016, 1.0, -0.002292, 0.0, 0.0, -1.0, 0.0, 0.0, -1.0, 0.0, 0.0, -1.0, 0.0, 0.0, -1.0, 0.0, 0.0, -1.0, 0.0, 0.0, -1.0, 0.07191, -0.9974, 0.004581, 0.07191, -0.9974, 0.004581, 0.07191, -0.9974, 0.004581, 0.003203, -1.0, -0.003402, 0.003207, -1.0, -0.003404, 0.00317, -1.0, -0.003383, 0.00317, -1.0, -0.003383, 0.003218, -1.0, -0.00341, 0.003203, -1.0, -0.003402, -0.0005954, -0.9984, -0.0564, -0.0005931, -0.9984, -0.0564, -0.0006222, -0.9984, -0.05638, -0.0006222, -0.9984, -0.05638, -0.0005798, -0.9984, -0.05642, -0.0005954, -0.9984, -0.0564, -0.0246, -0.3533, -0.9352, -0.0246, -0.3533, -0.9352, -0.0246, -0.3533, -0.9352, 0.0621, 0.3779, 0.9238, 0.0621, 0.3779, 0.9238, 0.0621, 0.3779, 0.9238, 0.05204, -0.5419, -0.8388, 0.05204, -0.5419, -0.8388, 0.05204, -0.5419, -0.8388, -0.018, -0.454, -0.8908, -0.018, -0.454, -0.8908, -0.018, -0.454, -0.8908, 0.05083, 0.2941, -0.9544, 0.05083, 0.2941, -0.9544, 0.05083, 0.2941, -0.9544, 0.01905, 0.6654, -0.7462, 0.01905, 0.6654, -0.7462, 0.01905, 0.6654, -0.7462, 0.1417, -0.604, -0.7842, 0.1417, -0.604, -0.7842, 0.1417, -0.604, -0.7842, 0.05132, 0.9926, -0.1104, 0.05132, 0.9926, -0.1104, 0.05132, 0.9926, -0.1104, -0.01349, 0.2026, 0.9792, -0.01349, 0.2026, 0.9792, -0.01349, 0.2026, 0.9792, 0.007246, 0.6351, 0.7724, 0.007246, 0.6351, 0.7724, 0.007246, 0.6351, 0.7724, -1.0, 0.0, 0.0, -1.0, 0.0, 0.0, -1.0, 0.0, 0.0, -1.0, 0.0, 0.0, -1.0, 0.0, 0.0, -1.0, 0.0, 0.0, -1.0, -7.46e-08, 0.0, -1.0, -7.46e-08, 0.0, -1.0, -7.46e-08, 0.0, -1.0, -1.526e-08, 0.0, -1.0, -1.526e-08, 0.0, -1.0, -1.526e-08, 0.0, -1.0, -9.841e-08, 0.0, -1.0, -9.841e-08, 0.0, -1.0, -9.841e-08, 0.0, -1.0, -9.509e-08, 0.0, -1.0, -9.509e-08, 0.0, -1.0, -9.509e-08, 0.0, -1.0, 0.0, 0.0, -1.0, 0.0, 0.0, -1.0, 0.0, 0.0, -1.0, 0.0, 0.0, -1.0, 0.0, 0.0, -1.0, 0.0, 0.0, -1.0, -3.684e-07, 0.0, -1.0, -3.684e-07, 0.0, -1.0, -3.684e-07, 0.0, -1.0, -2.698e-07, 0.0, -1.0, -2.698e-07, 0.0, -1.0, -2.698e-07, 0.0, -1.0, 0.0, 0.0, -1.0, 0.0, 0.0, -1.0, 0.0, 0.0, -1.0, 0.0, 0.0, -1.0, 0.0, 0.0, -1.0, 0.0, 0.0, -1.0, 4.002e-07, 0.0, -1.0, 4.002e-07, 0.0, -1.0, 4.002e-07, 0.0, -1.0, 8.46e-07, 0.0, -1.0, 8.46e-07, 0.0, -1.0, 8.46e-07, 0.0, -1.0, 0.0, 0.0, -1.0, 0.0, 0.0, -1.0, 0.0, 0.0, -1.0, -2.442e-07, 0.0, -1.0, -2.442e-07, 0.0, -1.0, -2.442e-07, 0.0, -1.0, 0.0, 0.0, -1.0, 0.0, 0.0, -1.0, 0.0, 0.0, -1.0, 0.0, 0.0, -1.0, 0.0, 0.0, -1.0, 0.0, 0.0, -1.0, 0.0, 0.0, -1.0, 0.0, 0.0, -1.0, 0.0, 0.0, -1.0, 0.0, 0.0, -1.0, 0.0, 0.0, -1.0, 0.0, 0.0, -1.0, 3.559e-08, 0.0, -1.0, 3.559e-08, 0.0, -1.0, 3.559e-08, 0.0, -1.0, -9.981e-08, 0.0, -1.0, -9.981e-08, 0.0, -1.0, -9.981e-08, 0.0, -1.0, -2.307e-07, 0.0, -1.0, -2.307e-07, 0.0, -1.0, -2.307e-07, 0.0, -1.0, 0.0, 0.0, -1.0, 0.0, 0.0, -1.0, 0.0, 0.0, -1.0, -2.76e-07, 0.0, -1.0, -2.76e-07, 0.0, -1.0, -2.76e-07, 0.0, -1.0, 0.0, 0.0, -1.0, 0.0, 0.0, -1.0, 0.0, 0.0, -1.0, 0.0, 0.0, -1.0, 0.0, 0.0, -1.0, 0.0, 0.0, -1.0, 1.797e-07, 0.0, -1.0, 1.797e-07, 0.0, -1.0, 1.797e-07, 0.0, -1.0, -4.404e-08, 0.0, -1.0, -4.404e-08, 0.0, -1.0, -4.404e-08, 0.0, -1.0, 3.881e-08, 0.0, -1.0, 3.881e-08, 0.0, -1.0, 3.881e-08, 0.0, -1.0, 0.0, 0.0, -1.0, 0.0, 0.0, -1.0, 0.0, 0.0, -1.0, 0.0, 0.0, -1.0, 0.0, 0.0, -1.0, 0.0, 0.0, -1.0, -5.665e-07, 0.0, -1.0, -5.665e-07, 0.0, -1.0, -5.665e-07, 0.0, -1.0, 0.0, 0.0, -1.0, 0.0, 0.0, -1.0, 0.0, 0.0, -1.0, 0.0, 0.0, -1.0, 0.0, 0.0, -1.0, 0.0, 0.0, -1.0, 0.0, 0.0, -1.0, 0.0, 0.0, -1.0, 0.0, 0.0, -1.0, 0.0, 0.0, -1.0, 0.0, 0.0, -1.0, 0.0, 0.0, -1.0, 0.0, 0.0, -1.0, 0.0, 0.0, -1.0, 0.0, 0.0, -1.0, -2.325e-07, 0.0, -1.0, -2.325e-07, 0.0, -1.0, -2.325e-07, 0.0, -1.0, -1.353e-07, 0.0, -1.0, -1.353e-07, 0.0, -1.0, -1.353e-07, 0.0, -1.0, 0.0, 0.0, -1.0, 0.0, 0.0, -1.0, 0.0, 0.0, 0.0363, -0.9965, 0.0755, 0.03628, -0.9965, 0.07552, 0.0363, -0.9965, 0.07549, 0.0363, -0.9965, 0.07549, 0.03631, -0.9965, 0.07548, 0.0363, -0.9965, 0.0755, 0.02364, 0.2389, 0.9708, 0.02364, 0.2389, 0.9708, 0.02364, 0.2389, 0.9708, -0.01139, 0.4426, 0.8966, -0.01137, 0.4426, 0.8966, -0.0114, 0.4426, 0.8966, -0.01137, 0.4426, 0.8966, -0.01139, 0.4426, 0.8966, -0.0114, 0.4426, 0.8966, -0.039, 0.6086, 0.7925, -0.039, 0.6086, 0.7925, -0.039, 0.6086, 0.7925, 0.02428, 0.5844, 0.8111, 0.02428, 0.5844, 0.8111, 0.0243, 0.5844, 0.8111, 0.02428, 0.5844, 0.8111, 0.02428, 0.5844, 0.8111, 0.0243, 0.5844, 0.8111, -0.003615, -0.9058, -0.4237, -0.003598, -0.9058, -0.4237, -0.00361, -0.9058, -0.4237, -0.00361, -0.9058, -0.4237, -0.0036, -0.9058, -0.4237, -0.003615, -0.9058, -0.4237, 0.001894, -0.577, 0.8167, 0.001886, -0.577, 0.8167, 0.001898, -0.577, 0.8167, 0.001886, -0.577, 0.8167, 0.001894, -0.577, 0.8167, 0.00191, -0.577, 0.8167, -0.007852, 0.3377, 0.9412, -0.007797, 0.3377, 0.9412, -0.007794, 0.3377, 0.9412, -0.007797, 0.3377, 0.9412, -0.007852, 0.3377, 0.9412, -0.007777, 0.3377, 0.9412, -0.006489, -0.3637, -0.9315, -0.006489, -0.3637, -0.9315, -0.006489, -0.3637, -0.9315, 0.001783, -0.5433, 0.8395, 0.001813, -0.5433, 0.8396, 0.001806, -0.5433, 0.8396, 0.001813, -0.5433, 0.8396, 0.001783, -0.5433, 0.8395, 0.001803, -0.5433, 0.8396, 0.0007904, -0.5954, -0.8034, 0.0007953, -0.5954, -0.8034, 0.0008039, -0.5954, -0.8034, 0.0008039, -0.5954, -0.8034, 0.0007778, -0.5954, -0.8034, 0.0007904, -0.5954, -0.8034, -0.005596, 0.8377, -0.5461, -0.005591, 0.8377, -0.5461, -0.005597, 0.8377, -0.5461, -0.005591, 0.8377, -0.5461, -0.005596, 0.8377, -0.5461, -0.005576, 0.8377, -0.5461, -0.02894, 0.3313, 0.9431, -0.02894, 0.3313, 0.9431, -0.02894, 0.3313, 0.9431, 4.98e-06, 0.6139, 0.7894, 2.463e-06, 0.6139, 0.7894, 3.334e-06, 0.6139, 0.7894, 2.463e-06, 0.6139, 0.7894, 4.98e-06, 0.6139, 0.7894, 1.879e-05, 0.6139, 0.7894, -0.006306, 1.0, 0.005503, -0.006288, 1.0, 0.005493, -0.006308, 1.0, 0.005504, -0.006288, 1.0, 0.005493, -0.006306, 1.0, 0.005503, -0.006287, 1.0, 0.005492, -0.03763, -0.6086, -0.7926, -0.03763, -0.6086, -0.7926, -0.03763, -0.6086, -0.7926, -0.008061, -0.3288, -0.9444, -0.008104, -0.3288, -0.9444, -0.008144, -0.3288, -0.9444, -0.008144, -0.3288, -0.9444, -0.008114, -0.3288, -0.9444, -0.008061, -0.3288, -0.9444, 0.006256, -1.0, 0.002812, 0.006293, -1.0, 0.002802, 0.006328, -1.0, 0.002792, 0.006328, -1.0, 0.002792, 0.006282, -1.0, 0.002805, 0.006256, -1.0, 0.002812, -0.04728, -0.9988, 0.01109, -0.0473, -0.9988, 0.0111, -0.04735, -0.9988, 0.01112, -0.04735, -0.9988, 0.01112, -0.04732, -0.9988, 0.01111, -0.04728, -0.9988, 0.01109, 0.0455, 0.9988, 0.0174, 0.0455, 0.9988, 0.0174, 0.04551, 0.9988, 0.0174, 0.0455, 0.9988, 0.0174, 0.0455, 0.9988, 0.0174, 0.04551, 0.9988, 0.0174, 0.0001084, 1.0, -0.001119, 0.0004694, 1.0, -0.001228, 0.000448, 1.0, -0.001256, 0.0004694, 1.0, -0.001228, 0.0001084, 1.0, -0.001119, 0.0001092, 1.0, -0.001158, -0.0002009, 0.902, 0.4318, -0.0001772, 0.902, 0.4318, -0.000228, 0.902, 0.4318, -0.0001772, 0.902, 0.4318, -0.0002009, 0.902, 0.4318, -0.0001822, 0.902, 0.4318, -0.04834, -0.4674, -0.8827, -0.04834, -0.4674, -0.8827, -0.04834, -0.4674, -0.8827, -1.323e-05, -0.9538, 0.3004, 2.277e-05, -0.9538, 0.3004, -5.973e-06, -0.9538, 0.3004, -5.973e-06, -0.9538, 0.3004, 2.891e-06, -0.9538, 0.3004, -1.323e-05, -0.9538, 0.3004, 0.04296, -0.4254, -0.904, 0.04296, -0.4254, -0.904, 0.04296, -0.4254, -0.904, -0.1306, 0.5214, -0.8433, -0.1306, 0.5214, -0.8433, -0.1306, 0.5214, -0.8433, 0.01539, 0.3381, -0.941, 0.01541, 0.3381, -0.941, 0.01541, 0.3381, -0.941, 0.01541, 0.3381, -0.941, 0.0154, 0.3381, -0.941, 0.01539, 0.3381, -0.941, 0.0, -1.0, 0.0, 0.0, -1.0, 0.0, 0.0, -1.0, 0.0, 0.0, -1.0, 0.0, 0.0, -1.0, 0.0, 0.0, -1.0, 0.0, 0.0, 0.0, 1.0, 0.0, 0.0, 1.0, 0.0, 0.0, 1.0, 0.0, 0.0, 1.0, 0.0, 0.0, 1.0, 0.0, 0.0, 1.0, -0.01311, -0.1845, -0.9827, -0.01308, -0.1845, -0.9827, -0.01311, -0.1845, -0.9827, -0.01311, -0.1845, -0.9827, -0.0131, -0.1845, -0.9827, -0.01311, -0.1845, -0.9827, -0.09771, -0.8906, -0.4442, -0.09771, -0.8906, -0.4442, -0.09771, -0.8906, -0.4442, -0.001725, 1.0, 0.004088, -0.001812, 1.0, 0.004223, -0.001799, 1.0, 0.004199, -0.001812, 1.0, 0.004223, -0.001725, 1.0, 0.004088, -0.001789, 1.0, 0.004182, 0.008762, -0.2327, 0.9725, 0.008834, -0.2327, 0.9725, 0.008809, -0.2327, 0.9725, 0.008834, -0.2327, 0.9725, 0.008762, -0.2327, 0.9725, 0.008817, -0.2327, 0.9725, 0.000421, -1.0, -0.0004569, 0.000421, -1.0, -0.0004569, 0.000421, -1.0, -0.000457, 0.0005889, -1.0, -0.0005506, 0.0005889, -1.0, -0.0005505, 0.0005889, -1.0, -0.0005505, 0.005, -1.0, -0.0023, 0.00502, -1.0, -0.00231, 0.00502, -1.0, -0.002311, 0.00502, -1.0, -0.002311, 0.005019, -1.0, -0.00231, 0.005, -1.0, -0.0023, 0.0, 0.0, -1.0, 0.0, 0.0, -1.0, 0.0, 0.0, -1.0, 0.0, 0.0, -1.0, 0.0, 0.0, -1.0, 0.0, 0.0, -1.0, -0.07191, 0.9974, 0.004581, -0.07191, 0.9974, 0.004581, -0.07191, 0.9974, 0.004581, -0.003231, 1.0, -0.003383, -0.003135, 1.0, -0.003439, -0.003235, 1.0, -0.003381, -0.003135, 1.0, -0.003439, -0.003231, 1.0, -0.003383, -0.003203, 1.0, -0.003398, 0.0006008, 0.9984, -0.0564, 0.0006096, 0.9984, -0.05641, 0.0005922, 0.9984, -0.0564, 0.0006096, 0.9984, -0.05641, 0.0006008, 0.9984, -0.0564, 0.0006249, 0.9984, -0.05642])] * 3)])

# ---- objects
ob_coin_cylinder = bpy.data.objects.new('Coin_Cylinder', me_coin_cylinder_mesh)

# ---- transforms, parenting, visibility, modifiers, constraints
ob_coin_cylinder.location = (0.0, 0.0, 0.0)
ob_coin_cylinder.rotation_mode = 'QUATERNION'
ob_coin_cylinder.rotation_quaternion = (1.0, 0.0, 0.0, 0.0)

# ---- collection membership
scene.collection.objects.link(ob_coin_cylinder)

# ---- scene / render settings (as saved in the file)
scene.frame_start = 1; scene.frame_end = 250; scene.frame_set(1)
scene.render.engine = 'BLENDER_EEVEE_NEXT'
scene.cycles.sampling_pattern = 'TABULATED_SOBOL'
scene.eevee.ray_tracing_options.trace_max_roughness = 0.0
bpy.context.view_layer.update()

# ---- added for rendering (the .blend has no active camera and no usable light): camera, sun
cam_auto = bpy.data.cameras.new('AutoCamera')
cam_auto.lens = 50.0
cam_auto.sensor_width = 36.0
cam_auto.clip_end = 1000.0
ob_auto_camera = bpy.data.objects.new('AutoCamera', cam_auto)
scene.collection.objects.link(ob_auto_camera)
ob_auto_camera.location = (0.528594, -0.634313, 0.422875)
ob_auto_camera.rotation_euler = (1.09748, -7.21219e-08, 0.694738)
scene.camera = ob_auto_camera
light_auto_sun = bpy.data.lights.new('AutoSun', 'SUN')
light_auto_sun.energy = 3.0
light_auto_sun.angle = 0.0523599
ob_auto_sun = bpy.data.objects.new('AutoSun', light_auto_sun)
scene.collection.objects.link(ob_auto_sun)
ob_auto_sun.rotation_euler = (0.872665, 0.174533, 0.523599)
bpy.context.view_layer.update()
